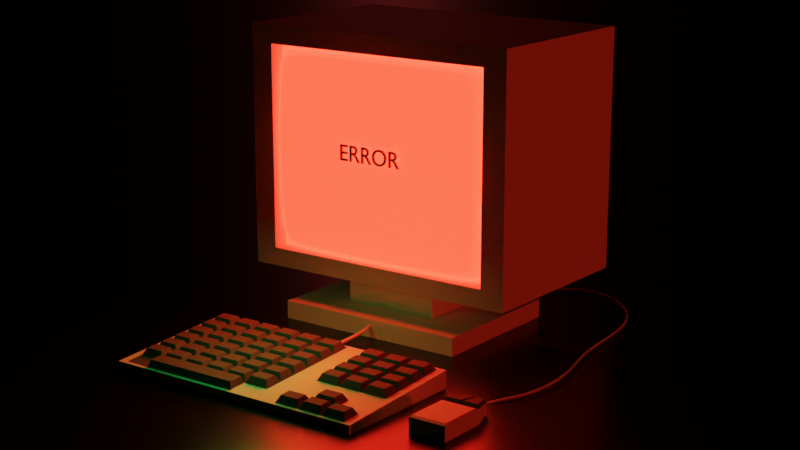 # Source: errorComputeMachine.blend  (saved by Blender 3.4.6; exported with 4.5.12 LTS)
import bpy
from mathutils import Matrix  # noqa: F401  (used for matrix-valued properties, if any)

bpy.ops.wm.read_factory_settings(use_empty=True)
scene = bpy.context.scene
scene.name = 'Scene'

# ---- collections
col_collection = bpy.data.collections.new('Collection'); scene.collection.children.link(col_collection)

# ---- materials (node trees are filled in below, after node groups)
mat_keyboard = bpy.data.materials.new('Keyboard')
mat_keyboard.alpha_threshold = 0.0
mat_keyboard.roughness = 0.5
mat_keyboard.line_color = (0.0, 0.0, 0.0, 1.0)
mat_material = bpy.data.materials.new('Material')
mat_cord = bpy.data.materials.new('Cord')
mat_monitor = bpy.data.materials.new('Monitor')
mat_display = bpy.data.materials.new('Display')
mat_display.use_raytrace_refraction = True
mat_display.use_screen_refraction = True
mat_display.thickness_mode = 'SLAB'
mat_mouse = bpy.data.materials.new('Mouse')
mat_desk = bpy.data.materials.new('Desk')

# ---- material node trees
mat_keyboard.use_nodes = True; mat_keyboard.node_tree.nodes.clear()
_N = mat_keyboard.node_tree.nodes; _L = mat_keyboard.node_tree.links
n0 = _N.new('ShaderNodeOutputMaterial'); n0.name = 'Material Output'; n0.location = (300, 300)
n1 = _N.new('ShaderNodeBsdfPrincipled'); n1.name = 'Principled BSDF'; n1.location = (10, 300)
n1.distribution = 'GGX'
n1.subsurface_method = 'RANDOM_WALK_SKIN'
n1.inputs[0].default_value = (0.07743, 0.07743, 0.07743, 1.0)
n1.inputs[2].default_value = 0.8391
n1.inputs[3].default_value = 1.45
n1.inputs[13].default_value = 0.6839
n1.inputs[27].default_value = (0.0, 0.0, 0.0, 1.0)
n1.inputs[28].default_value = 1.0
_L.new(n1.outputs[0], n0.inputs[0])
n0.is_active_output = True
mat_material.use_nodes = True; mat_material.node_tree.nodes.clear()
_N = mat_material.node_tree.nodes; _L = mat_material.node_tree.links
n0 = _N.new('ShaderNodeBsdfPrincipled'); n0.name = 'Principled BSDF'; n0.location = (10, 300)
n0.distribution = 'GGX'
n0.subsurface_method = 'RANDOM_WALK_SKIN'
n0.inputs[3].default_value = 1.45
n0.inputs[27].default_value = (0.0, 0.0, 0.0, 1.0)
n0.inputs[28].default_value = 1.0
n1 = _N.new('ShaderNodeOutputMaterial'); n1.name = 'Material Output'; n1.location = (300, 300)
_L.new(n0.outputs[0], n1.inputs[0])
n1.is_active_output = True
mat_cord.use_nodes = True; mat_cord.node_tree.nodes.clear()
_N = mat_cord.node_tree.nodes; _L = mat_cord.node_tree.links
n0 = _N.new('ShaderNodeBsdfPrincipled'); n0.name = 'Principled BSDF'; n0.location = (10, 300)
n0.distribution = 'GGX'
n0.subsurface_method = 'RANDOM_WALK_SKIN'
n0.inputs[3].default_value = 1.45
n0.inputs[27].default_value = (0.0, 0.0, 0.0, 1.0)
n0.inputs[28].default_value = 1.0
n1 = _N.new('ShaderNodeOutputMaterial'); n1.name = 'Material Output'; n1.location = (300, 300)
_L.new(n0.outputs[0], n1.inputs[0])
n1.is_active_output = True
mat_monitor.use_nodes = True; mat_monitor.node_tree.nodes.clear()
_N = mat_monitor.node_tree.nodes; _L = mat_monitor.node_tree.links
n0 = _N.new('ShaderNodeBsdfPrincipled'); n0.name = 'Principled BSDF'; n0.location = (10, 300)
n0.distribution = 'GGX'
n0.subsurface_method = 'RANDOM_WALK_SKIN'
n0.inputs[3].default_value = 1.45
n0.inputs[27].default_value = (0.0, 0.0, 0.0, 1.0)
n0.inputs[28].default_value = 1.0
n1 = _N.new('ShaderNodeOutputMaterial'); n1.name = 'Material Output'; n1.location = (300, 300)
_L.new(n0.outputs[0], n1.inputs[0])
n1.is_active_output = True
mat_display.use_nodes = True; mat_display.node_tree.nodes.clear()
_N = mat_display.node_tree.nodes; _L = mat_display.node_tree.links
n0 = _N.new('ShaderNodeBsdfPrincipled'); n0.name = 'Principled BSDF'; n0.location = (10, 300)
n0.distribution = 'GGX'
n0.subsurface_method = 'RANDOM_WALK_SKIN'
n0.inputs[3].default_value = 1.45
n0.inputs[27].default_value = (1.0, 0.01527, 0.007449, 1.0)
n0.inputs[28].default_value = 10.0
n1 = _N.new('ShaderNodeOutputMaterial'); n1.name = 'Material Output'; n1.location = (300, 300)
n2 = _N.new('ShaderNodeValue'); n2.name = 'Value'; n2.location = (300, 140)
n2.outputs[0].default_value = 0.0
_L.new(n0.outputs[0], n1.inputs[0])
_L.new(n2.outputs[0], n1.inputs[3])
n1.is_active_output = True
mat_mouse.use_nodes = True; mat_mouse.node_tree.nodes.clear()
_N = mat_mouse.node_tree.nodes; _L = mat_mouse.node_tree.links
n0 = _N.new('ShaderNodeBsdfPrincipled'); n0.name = 'Principled BSDF'; n0.location = (10, 300)
n0.distribution = 'GGX'
n0.subsurface_method = 'RANDOM_WALK_SKIN'
n0.inputs[3].default_value = 1.45
n0.inputs[27].default_value = (0.0, 0.0, 0.0, 1.0)
n0.inputs[28].default_value = 1.0
n1 = _N.new('ShaderNodeOutputMaterial'); n1.name = 'Material Output'; n1.location = (300, 300)
_L.new(n0.outputs[0], n1.inputs[0])
n1.is_active_output = True
mat_desk.use_nodes = True; mat_desk.node_tree.nodes.clear()
_N = mat_desk.node_tree.nodes; _L = mat_desk.node_tree.links
n0 = _N.new('ShaderNodeBsdfPrincipled'); n0.name = 'Principled BSDF'; n0.location = (10, 300)
n0.distribution = 'GGX'
n0.subsurface_method = 'RANDOM_WALK_SKIN'
n0.inputs[0].default_value = (0.0, 0.0, 0.0, 1.0)
n0.inputs[2].default_value = 0.2874
n0.inputs[3].default_value = 1.45
n0.inputs[13].default_value = 0.477
n0.inputs[27].default_value = (0.0, 0.0, 0.0, 1.0)
n0.inputs[28].default_value = 1.0
n1 = _N.new('ShaderNodeOutputMaterial'); n1.name = 'Material Output'; n1.location = (300, 300)
_L.new(n0.outputs[0], n1.inputs[0])
n1.is_active_output = True

# ---- world
world_world = bpy.data.worlds.new('World'); scene.world = world_world
world_world.use_nodes = True; world_world.node_tree.nodes.clear()
_N = world_world.node_tree.nodes; _L = world_world.node_tree.links
n0 = _N.new('ShaderNodeOutputWorld'); n0.name = 'World Output'; n0.location = (300, 300)
n1 = _N.new('ShaderNodeBackground'); n1.name = 'Background'; n1.location = (10, 300)
n1.inputs[0].default_value = (0.0, 0.0, 0.0, 1.0)
_L.new(n1.outputs[0], n0.inputs[0])
n0.is_active_output = True
world_world.color = (0.05088, 0.05088, 0.05088)
world_world.use_sun_shadow = False
world_world.sun_shadow_jitter_overblur = 0.0

# ---- cameras
cam_camera_001 = bpy.data.cameras.new('Camera.001')
cam_camera_001.passepartout_alpha = 1.0
cam_camera_001.lens = 73.0
cam_camera_001.ortho_scale = 17.9
cam_camera_001.shift_y = 0.06

# ---- lights
light_sun = bpy.data.lights.new('Sun', 'SUN')
light_sun.color = (1.0, 0.09912, 0.08134)
light_sun.transmission_factor = 0.0
light_sun.energy = 0.009
light_sun.shadow_soft_size = 0.125
light_area = bpy.data.lights.new('Area', 'AREA')
light_area.color = (0.05879, 1.0, 0.1543)
light_area.transmission_factor = 0.0
light_area.energy = 15.71
light_area.shadow_soft_size = 1.0
light_area.shadow_maximum_resolution = 0.006
light_area.use_absolute_resolution = True
light_area.size = 1.0
light_area.size_y = 1.0
light_sun_001 = bpy.data.lights.new('Sun.001', 'SUN')
light_sun_001.color = (1.0, 0.03524, 0.01182)
light_sun_001.transmission_factor = 0.0
light_sun_001.energy = 0.5
light_sun_001.shadow_soft_size = 0.125

# ---- meshes
me_cube = bpy.data.meshes.new('Cube')
me_cube.from_pydata([(3.197, 1.173, 0.115), (3.197, 1.173, -0.2), (3.197, -1.192, -0.04233), (3.197, -1.192, -0.2), (-1.41, 1.173, 0.115), (-1.41, 1.173, -0.2), (-1.41, -1.192, -0.04233), (-1.41, -1.192, -0.2), (2.736, 1.173, -0.2), (2.275, 1.173, -0.2), (1.815, 1.173, -0.2), (1.354, 1.173, -0.2), (0.8935, 1.173, -0.2), (0.4329, 1.173, -0.2), (-0.02775, 1.173, -0.2), (-0.4884, 1.173, -0.2), (-0.949, 1.173, -0.2), (2.736, -1.192, -0.04233), (2.275, -1.192, -0.04233), (1.815, -1.192, -0.04233), (1.354, -1.192, -0.04233), (0.8514, -1.152, 0.08497), (0.4329, -1.152, 0.08497), (-0.02775, -1.152, 0.08497), (-0.4884, -1.152, 0.08497), (-0.9068, -1.152, 0.08497), (-0.949, -1.192, -0.2), (-0.4884, -1.192, -0.2), (-0.02775, -1.192, -0.2), (0.4329, -1.192, -0.2), (0.8935, -1.192, -0.2), (1.354, -1.192, -0.2), (1.815, -1.192, -0.2), (2.275, -1.192, -0.2), (2.736, -1.192, -0.2), (-0.949, 1.173, 0.115), (-0.4884, 1.173, 0.115), (-0.02775, 1.173, 0.115), (0.4329, 1.173, 0.115), (0.8935, 1.173, 0.115), (1.354, 1.173, 0.115), (1.815, 1.173, 0.115), (2.275, 1.173, 0.115), (2.736, 1.173, 0.115), (-1.41, 0.8355, -0.2), (-1.41, 0.4976, -0.2), (-1.41, 0.1597, -0.2), (-1.41, -0.1782, -0.2), (-1.41, -0.5162, -0.2), (-1.41, -0.8541, -0.2), (3.197, 0.8355, 0.09255), (3.197, 0.4976, 0.07007), (3.197, 0.1597, 0.04759), (3.197, -0.1782, 0.02511), (3.197, -0.5162, 0.00263), (3.197, -0.8541, -0.01985), (-1.41, -0.8541, -0.01985), (-1.41, -0.5162, 0.00263), (-1.41, -0.1782, 0.02511), (-1.41, 0.1597, 0.04759), (-1.41, 0.4976, 0.07007), (-1.41, 0.8355, 0.09255), (3.197, -0.8541, -0.2), (3.197, -0.5162, -0.2), (3.197, -0.1782, -0.2), (3.197, 0.1597, -0.2), (3.197, 0.4976, -0.2), (3.197, 0.8355, -0.2), (-0.949, 0.8355, -0.2), (-0.949, 0.4976, -0.2), (-0.949, 0.1597, -0.2), (-0.949, -0.1782, -0.2), (-0.949, -0.5162, -0.2), (-0.949, -0.8541, -0.2), (-0.4884, 0.8355, -0.2), (-0.4884, 0.4976, -0.2), (-0.4884, 0.1597, -0.2), (-0.4884, -0.1782, -0.2), (-0.4884, -0.5162, -0.2), (-0.4884, -0.8541, -0.2), (-0.02775, 0.8355, -0.2), (-0.02775, 0.4976, -0.2), (-0.02775, 0.1597, -0.2), (-0.02775, -0.1782, -0.2), (-0.02775, -0.5162, -0.2), (-0.02775, -0.8541, -0.2), (0.4329, 0.8355, -0.2), (0.4329, 0.4976, -0.2), (0.4329, 0.1597, -0.2), (0.4329, -0.1782, -0.2), (0.4329, -0.5162, -0.2), (0.4329, -0.8541, -0.2), (0.8935, 0.8355, -0.2), (0.8935, 0.4976, -0.2), (0.8935, 0.1597, -0.2), (0.8935, -0.1782, -0.2), (0.8935, -0.5162, -0.2), (0.8935, -0.8541, -0.2), (1.354, 0.8355, -0.2), (1.354, 0.4976, -0.2), (1.354, 0.1597, -0.2), (1.354, -0.1782, -0.2), (1.354, -0.5162, -0.2), (1.354, -0.8541, -0.2), (1.815, 0.8355, -0.2), (1.815, 0.4976, -0.2), (1.815, 0.1597, -0.2), (1.815, -0.1782, -0.2), (1.815, -0.5162, -0.2), (1.815, -0.8541, -0.2), (2.275, 0.8355, -0.2), (2.275, 0.4976, -0.2), (2.275, 0.1597, -0.2), (2.275, -0.1782, -0.2), (2.275, -0.5162, -0.2), (2.275, -0.8541, -0.2), (2.736, 0.8355, -0.2), (2.736, 0.4976, -0.2), (2.736, 0.1597, -0.2), (2.736, -0.1782, -0.2), (2.736, -0.5162, -0.2), (2.736, -0.8541, -0.2), (2.736, 0.8355, 0.09255), (2.736, 0.4976, 0.07007), (2.736, 0.1597, 0.04759), (2.736, -0.1782, 0.02511), (2.736, -0.5162, 0.00263), (2.736, -0.8541, -0.01985), (2.275, 0.8355, 0.09255), (2.275, 0.4976, 0.07007), (2.275, 0.1597, 0.04759), (2.275, -0.1782, 0.02511), (2.275, -0.5162, 0.00263), (2.275, -0.8541, -0.01985), (1.815, 0.8355, 0.09255), (1.815, 0.4976, 0.07007), (1.815, 0.1597, 0.04759), (1.815, -0.1782, 0.02511), (1.815, -0.5162, 0.00263), (1.815, -0.8541, -0.01985), (1.354, 0.8355, 0.09255), (1.354, 0.4976, 0.07007), (1.354, 0.1597, 0.04759), (1.354, -0.1782, 0.02511), (1.354, -0.5162, 0.00263), (1.354, -0.8541, -0.01985), (0.8935, 0.8355, 0.09255), (0.8935, 0.4976, 0.07007), (0.8935, 0.1597, 0.04759), (0.8935, -0.1782, 0.02511), (0.8935, -0.5162, 0.00263), (0.8514, -0.8946, 0.1021), (0.4329, 0.8355, 0.09255), (0.4329, 0.4976, 0.07007), (0.4329, 0.1597, 0.04759), (0.4329, -0.1782, 0.02511), (0.4329, -0.5162, 0.00263), (0.4329, -0.8541, -0.01985), (-0.02775, 0.8355, 0.09255), (-0.02775, 0.4976, 0.07007), (-0.02775, 0.1597, 0.04759), (-0.02775, -0.1782, 0.02511), (-0.02775, -0.5162, 0.00263), (-0.02775, -0.8541, -0.01985), (-0.4884, 0.8355, 0.09255), (-0.4884, 0.4976, 0.07007), (-0.4884, 0.1597, 0.04759), (-0.4884, -0.1782, 0.02511), (-0.4884, -0.5162, 0.00263), (-0.4884, -0.8541, -0.01985), (-0.949, 0.8355, 0.09255), (-0.949, 0.4976, 0.07007), (-0.949, 0.1597, 0.04759), (-0.949, -0.1782, 0.02511), (-0.949, -0.5162, 0.00263), (-0.9068, -0.8946, 0.1021), (3.129, -0.9186, 0.0967), (2.803, -0.9186, 0.0967), (2.803, -1.127, 0.08281), (3.129, -1.127, 0.08281), (2.669, -0.9186, 0.0967), (2.343, -0.9186, 0.0967), (2.343, -1.127, 0.08281), (2.669, -1.127, 0.08281), (2.208, -0.9186, 0.0967), (1.882, -0.9186, 0.0967), (1.882, -1.127, 0.08281), (2.208, -1.127, 0.08281), (-0.5556, 1.109, 0.2316), (-0.8818, 1.109, 0.2316), (-0.8818, 0.9001, 0.2177), (-0.5556, 0.9001, 0.2177), (-0.5556, 0.771, 0.2091), (-0.8818, 0.771, 0.2091), (-0.8818, 0.5621, 0.1952), (-0.5556, 0.5621, 0.1952), (-0.5556, 0.4331, 0.1866), (-0.8818, 0.4331, 0.1866), (-0.8818, 0.2242, 0.1727), (-0.5556, 0.2242, 0.1727), (-0.5556, 0.09514, 0.1641), (-0.8818, 0.09514, 0.1641), (-0.8818, -0.1137, 0.1503), (-0.5556, -0.1137, 0.1503), (-0.5556, -0.2428, 0.1417), (-0.8818, -0.2428, 0.1417), (-0.8818, -0.4516, 0.1278), (-0.5556, -0.4516, 0.1278), (-0.5556, -0.5807, 0.1192), (-0.8818, -0.5807, 0.1192), (-0.8818, -0.7895, 0.1053), (-0.5556, -0.7895, 0.1053), (-0.09497, 1.109, 0.2316), (-0.4212, 1.109, 0.2316), (-0.4212, 0.9001, 0.2177), (-0.09497, 0.9001, 0.2177), (-0.09497, 0.771, 0.2091), (-0.4212, 0.771, 0.2091), (-0.4212, 0.5621, 0.1952), (-0.09497, 0.5621, 0.1952), (-0.09497, 0.4331, 0.1866), (-0.4212, 0.4331, 0.1866), (-0.4212, 0.2242, 0.1727), (-0.09497, 0.2242, 0.1727), (-0.09497, 0.09514, 0.1641), (-0.4212, 0.09514, 0.1641), (-0.4212, -0.1137, 0.1503), (-0.09497, -0.1137, 0.1503), (-0.09497, -0.2428, 0.1417), (-0.4212, -0.2428, 0.1417), (-0.4212, -0.4516, 0.1278), (-0.09497, -0.4516, 0.1278), (-0.09497, -0.5807, 0.1192), (-0.4212, -0.5807, 0.1192), (-0.4212, -0.7895, 0.1053), (-0.09497, -0.7895, 0.1053), (0.3657, 1.109, 0.2316), (0.03948, 1.109, 0.2316), (0.03948, 0.9001, 0.2177), (0.3657, 0.9001, 0.2177), (0.3657, 0.771, 0.2091), (0.03948, 0.771, 0.2091), (0.03948, 0.5621, 0.1952), (0.3657, 0.5621, 0.1952), (0.3657, 0.4331, 0.1866), (0.03948, 0.4331, 0.1866), (0.03948, 0.2242, 0.1727), (0.3657, 0.2242, 0.1727), (0.3657, 0.09514, 0.1641), (0.03948, 0.09514, 0.1641), (0.03948, -0.1137, 0.1503), (0.3657, -0.1137, 0.1503), (0.3657, -0.2428, 0.1417), (0.03948, -0.2428, 0.1417), (0.03948, -0.4516, 0.1278), (0.3657, -0.4516, 0.1278), (0.3657, -0.5807, 0.1192), (0.03948, -0.5807, 0.1192), (0.03948, -0.7895, 0.1053), (0.3657, -0.7895, 0.1053), (0.8263, 1.109, 0.2316), (0.5001, 1.109, 0.2316), (0.5001, 0.9001, 0.2177), (0.8263, 0.9001, 0.2177), (0.8263, 0.771, 0.2091), (0.5001, 0.771, 0.2091), (0.5001, 0.5621, 0.1952), (0.8263, 0.5621, 0.1952), (0.8263, 0.4331, 0.1866), (0.5001, 0.4331, 0.1866), (0.5001, 0.2242, 0.1727), (0.8263, 0.2242, 0.1727), (0.8263, 0.09514, 0.1641), (0.5001, 0.09514, 0.1641), (0.5001, -0.1137, 0.1503), (0.8263, -0.1137, 0.1503), (0.8263, -0.2428, 0.1417), (0.5001, -0.2428, 0.1417), (0.5001, -0.4516, 0.1278), (0.8263, -0.4516, 0.1278), (0.8263, -0.5807, 0.1192), (0.5001, -0.5807, 0.1192), (0.5001, -0.7895, 0.1053), (0.8263, -0.7895, 0.1053), (1.287, 1.109, 0.2316), (0.9608, 1.109, 0.2316), (0.9608, 0.9001, 0.2177), (1.287, 0.9001, 0.2177), (1.287, 0.771, 0.2091), (0.9608, 0.771, 0.2091), (0.9608, 0.5621, 0.1952), (1.287, 0.5621, 0.1952), (1.287, 0.4331, 0.1866), (0.9608, 0.4331, 0.1866), (0.9608, 0.2242, 0.1727), (1.287, 0.2242, 0.1727), (1.287, 0.09514, 0.1641), (0.9608, 0.09514, 0.1641), (0.9608, -0.1137, 0.1503), (1.287, -0.1137, 0.1503), (1.287, -0.2428, 0.1417), (0.9608, -0.2428, 0.1417), (0.9608, -0.4516, 0.1278), (1.287, -0.4516, 0.1278), (1.287, -0.5807, 0.1192), (0.9608, -0.5807, 0.1192), (0.9608, -0.7895, 0.1053), (1.287, -0.7895, 0.1053), (2.208, 1.109, 0.2316), (1.882, 1.109, 0.2316), (1.882, 0.9001, 0.2177), (2.208, 0.9001, 0.2177), (2.208, 0.771, 0.2091), (1.882, 0.771, 0.2091), (1.882, 0.5621, 0.1952), (2.208, 0.5621, 0.1952), (2.208, 0.4331, 0.1866), (1.882, 0.4331, 0.1866), (1.882, 0.2242, 0.1727), (2.208, 0.2242, 0.1727), (2.208, 0.09514, 0.1641), (1.882, 0.09514, 0.1641), (1.882, -0.1137, 0.1503), (2.208, -0.1137, 0.1503), (2.669, 1.109, 0.2316), (2.343, 1.109, 0.2316), (2.343, 0.9001, 0.2177), (2.669, 0.9001, 0.2177), (2.669, 0.771, 0.2091), (2.343, 0.771, 0.2091), (2.343, 0.5621, 0.1952), (2.669, 0.5621, 0.1952), (2.669, 0.4331, 0.1866), (2.343, 0.4331, 0.1866), (2.343, 0.2242, 0.1727), (2.669, 0.2242, 0.1727), (2.669, 0.09514, 0.1641), (2.343, 0.09514, 0.1641), (2.343, -0.1137, 0.1503), (2.669, -0.1137, 0.1503), (2.669, -0.5807, 0.1192), (2.343, -0.5807, 0.1192), (2.343, -0.7895, 0.1053), (2.669, -0.7895, 0.1053), (3.129, 1.109, 0.2316), (2.803, 1.109, 0.2316), (2.803, 0.9001, 0.2177), (3.129, 0.9001, 0.2177), (3.129, 0.771, 0.2091), (2.803, 0.771, 0.2091), (2.803, 0.5621, 0.1952), (3.129, 0.5621, 0.1952), (3.129, 0.4331, 0.1866), (2.803, 0.4331, 0.1866), (2.803, 0.2242, 0.1727), (3.129, 0.2242, 0.1727), (3.129, 0.09514, 0.1641), (2.803, 0.09514, 0.1641), (2.803, -0.1137, 0.1503), (3.129, -0.1137, 0.1503), (-1.016, 1.109, 0.2316), (-1.342, 1.109, 0.2316), (-1.342, 0.9001, 0.2177), (-1.016, 0.9001, 0.2177), (-1.016, 0.771, 0.2091), (-1.342, 0.771, 0.2091), (-1.342, 0.5621, 0.1952), (-1.016, 0.5621, 0.1952), (-1.016, 0.4331, 0.1866), (-1.342, 0.4331, 0.1866), (-1.342, 0.2242, 0.1727), (-1.016, 0.2242, 0.1727), (-1.016, 0.09514, 0.1641), (-1.342, 0.09514, 0.1641), (-1.342, -0.1137, 0.1503), (-1.016, -0.1137, 0.1503), (-1.016, -0.2428, 0.1417), (-1.342, -0.2428, 0.1417), (-1.342, -0.4516, 0.1278), (-1.016, -0.4516, 0.1278), (-1.016, -0.5807, 0.1192), (-1.342, -0.5807, 0.1192), (-1.342, -0.7895, 0.1053), (-1.016, -0.7895, 0.1053), (0.8935, -1.192, -0.04233), (0.4329, -1.192, -0.04233), (-0.02775, -1.192, -0.04233), (-0.4884, -1.192, -0.04233), (-0.949, -1.192, -0.04233), (0.8935, -0.8541, -0.01985), (-0.949, -0.8541, -0.01985), (-0.4884, -0.8946, 0.1021), (-0.02775, -0.8946, 0.1021), (0.4329, -0.8946, 0.1021), (-1.552, -0.9062, -0.2), (-1.552, -1.265, -0.2), (-1.063, 1.246, -0.2), (-1.552, 1.246, -0.2), (3.339, 1.246, 0.115), (3.339, 1.246, -0.2), (-1.552, -1.265, -0.04233), (3.339, -1.265, -0.04233), (3.339, -1.265, -0.2), (-1.552, 1.246, 0.115), (-1.063, -1.265, -0.04233), (3.339, -0.9062, -0.01985), (2.85, -1.265, -0.2), (-1.552, 0.8876, 0.09255), (2.85, 1.246, 0.115), (3.339, 0.8876, -0.2), (2.85, 1.246, -0.2), (2.361, 1.246, -0.2), (1.872, 1.246, -0.2), (1.383, 1.246, -0.2), (0.8935, 1.246, -0.2), (0.4045, 1.246, -0.2), (-0.08459, 1.246, -0.2), (-0.5736, 1.246, -0.2), (2.85, -1.265, -0.04233), (2.361, -1.265, -0.04233), (1.872, -1.265, -0.04233), (1.383, -1.265, -0.04233), (0.8935, -1.265, -0.04233), (0.4045, -1.265, -0.04233), (-0.08459, -1.265, -0.04233), (-0.5736, -1.265, -0.04233), (-1.063, -1.265, -0.2), (-0.5736, -1.265, -0.2), (-0.08459, -1.265, -0.2), (0.4045, -1.265, -0.2), (0.8935, -1.265, -0.2), (1.383, -1.265, -0.2), (1.872, -1.265, -0.2), (2.361, -1.265, -0.2), (-1.063, 1.246, 0.115), (-0.5736, 1.246, 0.115), (-0.08459, 1.246, 0.115), (0.4045, 1.246, 0.115), (0.8935, 1.246, 0.115), (1.383, 1.246, 0.115), (1.872, 1.246, 0.115), (2.361, 1.246, 0.115), (-1.552, 0.8876, -0.2), (-1.552, 0.5289, -0.2), (-1.552, 0.1701, -0.2), (-1.552, -0.1887, -0.2), (-1.552, -0.5474, -0.2), (3.339, 0.8876, 0.09255), (3.339, 0.5289, 0.07007), (3.339, 0.1701, 0.04759), (3.339, -0.1887, 0.02511), (3.339, -0.5474, 0.00263), (-1.552, -0.9062, -0.01985), (-1.552, -0.5474, 0.00263), (-1.552, -0.1887, 0.02511), (-1.552, 0.1701, 0.04759), (-1.552, 0.5289, 0.07007), (3.339, -0.9062, -0.2), (3.339, -0.5474, -0.2), (3.339, -0.1887, -0.2), (3.339, 0.1701, -0.2), (3.339, 0.5289, -0.2)], [], [(390, 56, 6, 388), (4, 35, 434, 403), (50, 51, 448, 447), (121, 62, 3, 34), (1, 8, 410, 399), (33, 34, 406, 433), (0, 50, 447, 398), (67, 1, 399, 409), (32, 33, 433, 432), (48, 49, 394, 446), (43, 0, 398, 408), (31, 32, 432, 431), (47, 48, 446, 445), (61, 4, 403, 407), (30, 31, 431, 430), (49, 73, 26, 7), (73, 79, 27, 26), (79, 85, 28, 27), (85, 91, 29, 28), (91, 97, 30, 29), (97, 103, 31, 30), (103, 109, 32, 31), (109, 115, 33, 32), (115, 121, 34, 33), (46, 47, 445, 444), (34, 3, 402, 406), (29, 30, 430, 429), (45, 46, 444, 443), (55, 2, 401, 405), (28, 29, 429, 428), (44, 45, 443, 442), (388, 6, 400, 404), (27, 28, 428, 427), (176, 177, 178, 179), (180, 181, 182, 183), (184, 185, 186, 187), (139, 145, 20, 19), (145, 389, 384, 20), (151, 393, 22, 21), (393, 392, 23, 22), (392, 391, 24, 23), (391, 175, 25, 24), (188, 189, 190, 191), (192, 193, 194, 195), (196, 197, 198, 199), (200, 201, 202, 203), (204, 205, 206, 207), (208, 209, 210, 211), (212, 213, 214, 215), (216, 217, 218, 219), (220, 221, 222, 223), (224, 225, 226, 227), (228, 229, 230, 231), (232, 233, 234, 235), (236, 237, 238, 239), (240, 241, 242, 243), (244, 245, 246, 247), (248, 249, 250, 251), (252, 253, 254, 255), (256, 257, 258, 259), (260, 261, 262, 263), (264, 265, 266, 267), (268, 269, 270, 271), (272, 273, 274, 275), (276, 277, 278, 279), (280, 281, 282, 283), (284, 285, 286, 287), (288, 289, 290, 291), (292, 293, 294, 295), (296, 297, 298, 299), (300, 301, 302, 303), (304, 305, 306, 307), (41, 40, 140, 134), (134, 140, 141, 135), (135, 141, 142, 136), (136, 142, 143, 137), (137, 143, 144, 138), (138, 144, 145, 139), (308, 309, 310, 311), (312, 313, 314, 315), (316, 317, 318, 319), (320, 321, 322, 323), (131, 137, 138, 132), (132, 138, 139, 133), (324, 325, 326, 327), (328, 329, 330, 331), (332, 333, 334, 335), (336, 337, 338, 339), (125, 131, 132, 126), (340, 341, 342, 343), (344, 345, 346, 347), (348, 349, 350, 351), (352, 353, 354, 355), (356, 357, 358, 359), (53, 125, 126, 54), (54, 126, 127, 55), (9, 8, 116, 110), (110, 116, 117, 111), (111, 117, 118, 112), (112, 118, 119, 113), (113, 119, 120, 114), (114, 120, 121, 115), (10, 9, 110, 104), (104, 110, 111, 105), (105, 111, 112, 106), (106, 112, 113, 107), (107, 113, 114, 108), (108, 114, 115, 109), (11, 10, 104, 98), (98, 104, 105, 99), (99, 105, 106, 100), (100, 106, 107, 101), (101, 107, 108, 102), (102, 108, 109, 103), (12, 11, 98, 92), (92, 98, 99, 93), (93, 99, 100, 94), (94, 100, 101, 95), (95, 101, 102, 96), (96, 102, 103, 97), (13, 12, 92, 86), (86, 92, 93, 87), (87, 93, 94, 88), (88, 94, 95, 89), (89, 95, 96, 90), (90, 96, 97, 91), (14, 13, 86, 80), (80, 86, 87, 81), (81, 87, 88, 82), (82, 88, 89, 83), (83, 89, 90, 84), (84, 90, 91, 85), (15, 14, 80, 74), (74, 80, 81, 75), (75, 81, 82, 76), (76, 82, 83, 77), (77, 83, 84, 78), (78, 84, 85, 79), (16, 15, 74, 68), (68, 74, 75, 69), (69, 75, 76, 70), (70, 76, 77, 71), (71, 77, 78, 72), (72, 78, 79, 73), (5, 16, 68, 44), (44, 68, 69, 45), (45, 69, 70, 46), (46, 70, 71, 47), (47, 71, 72, 48), (48, 72, 73, 49), (5, 44, 442, 397), (26, 27, 427, 426), (7, 26, 426, 395), (387, 388, 404, 425), (66, 67, 409, 461), (386, 387, 425, 424), (8, 1, 67, 116), (116, 67, 66, 117), (117, 66, 65, 118), (118, 65, 64, 119), (119, 64, 63, 120), (120, 63, 62, 121), (65, 66, 461, 460), (16, 5, 397, 396), (385, 386, 424, 423), (64, 65, 460, 459), (49, 7, 395, 394), (384, 385, 423, 422), (360, 361, 362, 363), (364, 365, 366, 367), (368, 369, 370, 371), (372, 373, 374, 375), (376, 377, 378, 379), (380, 381, 382, 383), (55, 127, 177, 176), (127, 17, 178, 177), (17, 2, 179, 178), (2, 55, 176, 179), (127, 133, 181, 180), (133, 18, 182, 181), (18, 17, 183, 182), (17, 127, 180, 183), (133, 139, 185, 184), (139, 19, 186, 185), (19, 18, 187, 186), (18, 133, 184, 187), (36, 35, 189, 188), (35, 170, 190, 189), (170, 164, 191, 190), (164, 36, 188, 191), (164, 170, 193, 192), (170, 171, 194, 193), (171, 165, 195, 194), (165, 164, 192, 195), (165, 171, 197, 196), (171, 172, 198, 197), (172, 166, 199, 198), (166, 165, 196, 199), (166, 172, 201, 200), (172, 173, 202, 201), (173, 167, 203, 202), (167, 166, 200, 203), (167, 173, 205, 204), (173, 174, 206, 205), (174, 168, 207, 206), (168, 167, 204, 207), (168, 174, 209, 208), (174, 390, 210, 209), (390, 169, 211, 210), (169, 168, 208, 211), (37, 36, 213, 212), (36, 164, 214, 213), (164, 158, 215, 214), (158, 37, 212, 215), (158, 164, 217, 216), (164, 165, 218, 217), (165, 159, 219, 218), (159, 158, 216, 219), (159, 165, 221, 220), (165, 166, 222, 221), (166, 160, 223, 222), (160, 159, 220, 223), (160, 166, 225, 224), (166, 167, 226, 225), (167, 161, 227, 226), (161, 160, 224, 227), (161, 167, 229, 228), (167, 168, 230, 229), (168, 162, 231, 230), (162, 161, 228, 231), (162, 168, 233, 232), (168, 169, 234, 233), (169, 163, 235, 234), (163, 162, 232, 235), (38, 37, 237, 236), (37, 158, 238, 237), (158, 152, 239, 238), (152, 38, 236, 239), (152, 158, 241, 240), (158, 159, 242, 241), (159, 153, 243, 242), (153, 152, 240, 243), (153, 159, 245, 244), (159, 160, 246, 245), (160, 154, 247, 246), (154, 153, 244, 247), (154, 160, 249, 248), (160, 161, 250, 249), (161, 155, 251, 250), (155, 154, 248, 251), (155, 161, 253, 252), (161, 162, 254, 253), (162, 156, 255, 254), (156, 155, 252, 255), (156, 162, 257, 256), (162, 163, 258, 257), (163, 157, 259, 258), (157, 156, 256, 259), (39, 38, 261, 260), (38, 152, 262, 261), (152, 146, 263, 262), (146, 39, 260, 263), (146, 152, 265, 264), (152, 153, 266, 265), (153, 147, 267, 266), (147, 146, 264, 267), (147, 153, 269, 268), (153, 154, 270, 269), (154, 148, 271, 270), (148, 147, 268, 271), (148, 154, 273, 272), (154, 155, 274, 273), (155, 149, 275, 274), (149, 148, 272, 275), (149, 155, 277, 276), (155, 156, 278, 277), (156, 150, 279, 278), (150, 149, 276, 279), (150, 156, 281, 280), (156, 157, 282, 281), (157, 389, 283, 282), (389, 150, 280, 283), (40, 39, 285, 284), (39, 146, 286, 285), (146, 140, 287, 286), (140, 40, 284, 287), (140, 146, 289, 288), (146, 147, 290, 289), (147, 141, 291, 290), (141, 140, 288, 291), (141, 147, 293, 292), (147, 148, 294, 293), (148, 142, 295, 294), (142, 141, 292, 295), (142, 148, 297, 296), (148, 149, 298, 297), (149, 143, 299, 298), (143, 142, 296, 299), (143, 149, 301, 300), (149, 150, 302, 301), (150, 144, 303, 302), (144, 143, 300, 303), (144, 150, 305, 304), (150, 389, 306, 305), (389, 145, 307, 306), (145, 144, 304, 307), (42, 41, 309, 308), (41, 134, 310, 309), (134, 128, 311, 310), (128, 42, 308, 311), (128, 134, 313, 312), (134, 135, 314, 313), (135, 129, 315, 314), (129, 128, 312, 315), (129, 135, 317, 316), (135, 136, 318, 317), (136, 130, 319, 318), (130, 129, 316, 319), (130, 136, 321, 320), (136, 137, 322, 321), (137, 131, 323, 322), (131, 130, 320, 323), (43, 42, 325, 324), (42, 128, 326, 325), (128, 122, 327, 326), (122, 43, 324, 327), (122, 128, 329, 328), (128, 129, 330, 329), (129, 123, 331, 330), (123, 122, 328, 331), (123, 129, 333, 332), (129, 130, 334, 333), (130, 124, 335, 334), (124, 123, 332, 335), (124, 130, 337, 336), (130, 131, 338, 337), (131, 125, 339, 338), (125, 124, 336, 339), (126, 132, 341, 340), (132, 133, 342, 341), (133, 127, 343, 342), (127, 126, 340, 343), (0, 43, 345, 344), (43, 122, 346, 345), (122, 50, 347, 346), (50, 0, 344, 347), (50, 122, 349, 348), (122, 123, 350, 349), (123, 51, 351, 350), (51, 50, 348, 351), (51, 123, 353, 352), (123, 124, 354, 353), (124, 52, 355, 354), (52, 51, 352, 355), (52, 124, 357, 356), (124, 125, 358, 357), (125, 53, 359, 358), (53, 52, 356, 359), (35, 4, 361, 360), (4, 61, 362, 361), (61, 170, 363, 362), (170, 35, 360, 363), (170, 61, 365, 364), (61, 60, 366, 365), (60, 171, 367, 366), (171, 170, 364, 367), (171, 60, 369, 368), (60, 59, 370, 369), (59, 172, 371, 370), (172, 171, 368, 371), (172, 59, 373, 372), (59, 58, 374, 373), (58, 173, 375, 374), (173, 172, 372, 375), (173, 58, 377, 376), (58, 57, 378, 377), (57, 174, 379, 378), (174, 173, 376, 379), (174, 57, 381, 380), (57, 56, 382, 381), (56, 390, 383, 382), (390, 174, 380, 383), (21, 22, 385, 384), (22, 23, 386, 385), (23, 24, 387, 386), (24, 25, 388, 387), (151, 21, 384, 389), (25, 175, 390, 388), (175, 391, 169, 390), (391, 392, 163, 169), (392, 393, 157, 163), (393, 151, 389, 157), (426, 404, 400, 395), (442, 407, 403, 397), (457, 405, 401, 402), (410, 408, 398, 399), (397, 403, 434, 396), (396, 434, 435, 417), (417, 435, 436, 416), (416, 436, 437, 415), (415, 437, 438, 414), (414, 438, 439, 413), (413, 439, 440, 412), (412, 440, 441, 411), (411, 441, 408, 410), (402, 401, 418, 406), (406, 418, 419, 433), (433, 419, 420, 432), (432, 420, 421, 431), (431, 421, 422, 430), (430, 422, 423, 429), (429, 423, 424, 428), (428, 424, 425, 427), (427, 425, 404, 426), (399, 398, 447, 409), (409, 447, 448, 461), (461, 448, 449, 460), (460, 449, 450, 459), (459, 450, 451, 458), (458, 451, 405, 457), (395, 400, 452, 394), (394, 452, 453, 446), (446, 453, 454, 445), (445, 454, 455, 444), (444, 455, 456, 443), (443, 456, 407, 442), (8, 9, 411, 410), (51, 52, 449, 448), (35, 36, 435, 434), (9, 10, 412, 411), (52, 53, 450, 449), (36, 37, 436, 435), (10, 11, 413, 412), (53, 54, 451, 450), (37, 38, 437, 436), (11, 12, 414, 413), (54, 55, 405, 451), (38, 39, 438, 437), (12, 13, 415, 414), (6, 56, 452, 400), (39, 40, 439, 438), (13, 14, 416, 415), (56, 57, 453, 452), (40, 41, 440, 439), (14, 15, 417, 416), (57, 58, 454, 453), (41, 42, 441, 440), (15, 16, 396, 417), (58, 59, 455, 454), (42, 43, 408, 441), (2, 17, 418, 401), (59, 60, 456, 455), (17, 18, 419, 418), (60, 61, 407, 456), (18, 19, 420, 419), (3, 62, 457, 402), (19, 20, 421, 420), (62, 63, 458, 457), (20, 384, 422, 421), (63, 64, 459, 458)])
me_cube.polygons.foreach_set('material_index', [0, 1, 1, 0, 1, 1, 1, 1, 1, 1, 1, 1, 1, 1, 1, 0, 0, 0, 0, 0, 0, 0, 0, 0, 1, 1, 1, 1, 1, 1, 1, 1, 1, 0, 0, 0, 1, 1, 0, 0, 0, 0, 0, 0, 0, 0, 0, 0, 0, 0, 0, 0, 0, 0, 0, 0, 0, 0, 0, 0, 0, 0, 0, 0, 0, 0, 0, 0, 0, 0, 0, 0, 1, 1, 1, 1, 1, 1, 0, 0, 0, 0, 1, 1, 0, 0, 0, 0, 1, 0, 0, 0, 0, 0, 1, 1, 0, 0, 0, 0, 0, 0, 0, 0, 0, 0, 0, 0, 0, 0, 0, 0, 0, 0, 0, 0, 0, 0, 0, 0, 0, 0, 0, 0, 0, 0, 0, 0, 0, 0, 0, 0, 0, 0, 0, 0, 0, 0, 0, 0, 0, 0, 0, 0, 0, 0, 0, 0, 0, 0, 1, 1, 1, 1, 1, 1, 0, 0, 0, 0, 0, 0, 1, 1, 1, 1, 1, 1, 0, 0, 0, 0, 0, 0, 0, 0, 0, 0, 0, 0, 0, 0, 0, 0, 0, 0, 0, 0, 0, 0, 0, 0, 0, 0, 0, 0, 0, 0, 0, 0, 0, 0, 0, 0, 0, 0, 0, 0, 0, 0, 0, 0, 0, 0, 0, 0, 0, 0, 0, 0, 0, 0, 0, 0, 0, 0, 0, 0, 0, 0, 0, 0, 0, 0, 0, 0, 0, 0, 0, 0, 0, 0, 0, 0, 0, 0, 0, 0, 0, 0, 0, 0, 0, 0, 0, 0, 0, 0, 0, 0, 0, 0, 0, 0, 0, 0, 0, 0, 0, 0, 0, 0, 0, 0, 0, 0, 0, 0, 0, 0, 0, 0, 0, 0, 0, 0, 0, 0, 0, 0, 0, 0, 0, 0, 0, 0, 0, 0, 0, 0, 0, 0, 0, 0, 0, 0, 0, 0, 0, 0, 0, 0, 0, 0, 0, 0, 0, 0, 0, 0, 0, 0, 0, 0, 0, 0, 0, 0, 0, 0, 0, 0, 0, 0, 0, 0, 0, 0, 0, 0, 0, 0, 0, 0, 0, 0, 0, 0, 0, 0, 0, 0, 0, 0, 0, 0, 0, 0, 0, 0, 0, 0, 0, 0, 0, 0, 0, 0, 0, 0, 0, 0, 0, 0, 0, 0, 0, 0, 0, 0, 0, 0, 0, 0, 0, 0, 0, 0, 0, 0, 0, 0, 1, 1, 1, 1, 1, 1, 1, 1, 1, 1, 1, 1, 1, 1, 1, 1, 1, 1, 1, 1, 1, 1, 1, 1, 1, 1, 1, 1, 1, 1, 1, 1, 1, 1, 1, 1, 1, 1, 1, 1, 1, 1, 1, 1, 1, 1, 1, 1, 1, 1, 1, 1, 1, 1, 1, 1, 1, 1, 1, 1, 1, 1, 1, 1, 1, 1, 1, 1])
_uv = me_cube.uv_layers.new(name='UVMap')
_uv.uv.foreach_set('vector', [0.85, 0.7143, 0.875, 0.7143, 0.875, 0.75, 0.85, 0.75, 0.875, 0.5, 0.85, 0.5, 0.85, 0.5, 0.875, 0.5, 0.625, 0.5357, 0.625, 0.5714, 0.625, 0.5714, 0.625, 0.5357, 0.35, 0.7143, 0.375, 0.7143, 0.375, 0.75, 0.35, 0.75, 0.375, 0.5, 0.35, 0.5, 0.35, 0.5, 0.375, 0.5, 0.325, 0.75, 0.35, 0.75, 0.35, 0.75, 0.325, 0.75, 0.625, 0.5, 0.625, 0.5357, 0.625, 0.5357, 0.625, 0.5, 0.375, 0.5357, 0.375, 0.5, 0.375, 0.5, 0.375, 0.5357, 0.3, 0.75, 0.325, 0.75, 0.325, 0.75, 0.3, 0.75, 0.125, 0.6786, 0.125, 0.7143, 0.125, 0.7143, 0.125, 0.6786, 0.65, 0.5, 0.625, 0.5, 0.625, 0.5, 0.65, 0.5, 0.275, 0.75, 0.3, 0.75, 0.3, 0.75, 0.275, 0.75, 0.125, 0.6429, 0.125, 0.6786, 0.125, 0.6786, 0.125, 0.6429, 0.875, 0.5357, 0.875, 0.5, 0.875, 0.5, 0.875, 0.5357, 0.25, 0.75, 0.275, 0.75, 0.275, 0.75, 0.25, 0.75, 0.125, 0.7143, 0.15, 0.7143, 0.15, 0.75, 0.125, 0.75, 0.15, 0.7143, 0.175, 0.7143, 0.175, 0.75, 0.15, 0.75, 0.175, 0.7143, 0.2, 0.7143, 0.2, 0.75, 0.175, 0.75, 0.2, 0.7143, 0.225, 0.7143, 0.225, 0.75, 0.2, 0.75, 0.225, 0.7143, 0.25, 0.7143, 0.25, 0.75, 0.225, 0.75, 0.25, 0.7143, 0.275, 0.7143, 0.275, 0.75, 0.25, 0.75, 0.275, 0.7143, 0.3, 0.7143, 0.3, 0.75, 0.275, 0.75, 0.3, 0.7143, 0.325, 0.7143, 0.325, 0.75, 0.3, 0.75, 0.325, 0.7143, 0.35, 0.7143, 0.35, 0.75, 0.325, 0.75, 0.125, 0.6071, 0.125, 0.6429, 0.125, 0.6429, 0.125, 0.6071, 0.35, 0.75, 0.375, 0.75, 0.375, 0.75, 0.35, 0.75, 0.225, 0.75, 0.25, 0.75, 0.25, 0.75, 0.225, 0.75, 0.125, 0.5714, 0.125, 0.6071, 0.125, 0.6071, 0.125, 0.5714, 0.625, 0.7143, 0.625, 0.75, 0.625, 0.75, 0.625, 0.7143, 0.2, 0.75, 0.225, 0.75, 0.225, 0.75, 0.2, 0.75, 0.125, 0.5357, 0.125, 0.5714, 0.125, 0.5714, 0.125, 0.5357, 0.85, 0.75, 0.875, 0.75, 0.875, 0.75, 0.85, 0.75, 0.175, 0.75, 0.2, 0.75, 0.2, 0.75, 0.175, 0.75, 0.6286, 0.7211, 0.6464, 0.7211, 0.6464, 0.7432, 0.6286, 0.7432, 0.6536, 0.7211, 0.6714, 0.7211, 0.6714, 0.7432, 0.6536, 0.7432, 0.6786, 0.7211, 0.6964, 0.7211, 0.6964, 0.7432, 0.6786, 0.7432, 0.7, 0.7143, 0.725, 0.7143, 0.725, 0.75, 0.7, 0.75, 0.725, 0.7143, 0.75, 0.7143, 0.75, 0.75, 0.725, 0.75, 0.7523, 0.7186, 0.775, 0.7186, 0.775, 0.7457, 0.7523, 0.7457, 0.775, 0.7186, 0.8, 0.7186, 0.8, 0.7457, 0.775, 0.7457, 0.8, 0.7186, 0.825, 0.7186, 0.825, 0.7457, 0.8, 0.7457, 0.825, 0.7186, 0.8477, 0.7186, 0.8477, 0.7457, 0.825, 0.7457, 0.8286, 0.5068, 0.8464, 0.5068, 0.8464, 0.5289, 0.8286, 0.5289, 0.8286, 0.5425, 0.8464, 0.5425, 0.8464, 0.5646, 0.8286, 0.5646, 0.8286, 0.5782, 0.8464, 0.5782, 0.8464, 0.6003, 0.8286, 0.6003, 0.8286, 0.614, 0.8464, 0.614, 0.8464, 0.636, 0.8286, 0.636, 0.8286, 0.6497, 0.8464, 0.6497, 0.8464, 0.6718, 0.8286, 0.6718, 0.8286, 0.6854, 0.8464, 0.6854, 0.8464, 0.7075, 0.8286, 0.7075, 0.8036, 0.5068, 0.8214, 0.5068, 0.8214, 0.5289, 0.8036, 0.5289, 0.8036, 0.5425, 0.8214, 0.5425, 0.8214, 0.5646, 0.8036, 0.5646, 0.8036, 0.5782, 0.8214, 0.5782, 0.8214, 0.6003, 0.8036, 0.6003, 0.8036, 0.614, 0.8214, 0.614, 0.8214, 0.636, 0.8036, 0.636, 0.8036, 0.6497, 0.8214, 0.6497, 0.8214, 0.6718, 0.8036, 0.6718, 0.8036, 0.6854, 0.8214, 0.6854, 0.8214, 0.7075, 0.8036, 0.7075, 0.7786, 0.5068, 0.7964, 0.5068, 0.7964, 0.5289, 0.7786, 0.5289, 0.7786, 0.5425, 0.7964, 0.5425, 0.7964, 0.5646, 0.7786, 0.5646, 0.7786, 0.5782, 0.7964, 0.5782, 0.7964, 0.6003, 0.7786, 0.6003, 0.7786, 0.614, 0.7964, 0.614, 0.7964, 0.636, 0.7786, 0.636, 0.7786, 0.6497, 0.7964, 0.6497, 0.7964, 0.6718, 0.7786, 0.6718, 0.7786, 0.6854, 0.7964, 0.6854, 0.7964, 0.7075, 0.7786, 0.7075, 0.7536, 0.5068, 0.7714, 0.5068, 0.7714, 0.5289, 0.7536, 0.5289, 0.7536, 0.5425, 0.7714, 0.5425, 0.7714, 0.5646, 0.7536, 0.5646, 0.7536, 0.5782, 0.7714, 0.5782, 0.7714, 0.6003, 0.7536, 0.6003, 0.7536, 0.614, 0.7714, 0.614, 0.7714, 0.636, 0.7536, 0.636, 0.7536, 0.6497, 0.7714, 0.6497, 0.7714, 0.6718, 0.7536, 0.6718, 0.7536, 0.6854, 0.7714, 0.6854, 0.7714, 0.7075, 0.7536, 0.7075, 0.7286, 0.5068, 0.7464, 0.5068, 0.7464, 0.5289, 0.7286, 0.5289, 0.7286, 0.5425, 0.7464, 0.5425, 0.7464, 0.5646, 0.7286, 0.5646, 0.7286, 0.5782, 0.7464, 0.5782, 0.7464, 0.6003, 0.7286, 0.6003, 0.7286, 0.614, 0.7464, 0.614, 0.7464, 0.636, 0.7286, 0.636, 0.7286, 0.6497, 0.7464, 0.6497, 0.7464, 0.6718, 0.7286, 0.6718, 0.7286, 0.6854, 0.7464, 0.6854, 0.7464, 0.7075, 0.7286, 0.7075, 0.7, 0.5, 0.725, 0.5, 0.725, 0.5357, 0.7, 0.5357, 0.7, 0.5357, 0.725, 0.5357, 0.725, 0.5714, 0.7, 0.5714, 0.7, 0.5714, 0.725, 0.5714, 0.725, 0.6071, 0.7, 0.6071, 0.7, 0.6071, 0.725, 0.6071, 0.725, 0.6429, 0.7, 0.6429, 0.7, 0.6429, 0.725, 0.6429, 0.725, 0.6786, 0.7, 0.6786, 0.7, 0.6786, 0.725, 0.6786, 0.725, 0.7143, 0.7, 0.7143, 0.6786, 0.5068, 0.6964, 0.5068, 0.6964, 0.5289, 0.6786, 0.5289, 0.6786, 0.5425, 0.6964, 0.5425, 0.6964, 0.5646, 0.6786, 0.5646, 0.6786, 0.5782, 0.6964, 0.5782, 0.6964, 0.6003, 0.6786, 0.6003, 0.6786, 0.614, 0.6964, 0.614, 0.6964, 0.636, 0.6786, 0.636, 0.675, 0.6429, 0.7, 0.6429, 0.7, 0.6786, 0.675, 0.6786, 0.675, 0.6786, 0.7, 0.6786, 0.7, 0.7143, 0.675, 0.7143, 0.6536, 0.5068, 0.6714, 0.5068, 0.6714, 0.5289, 0.6536, 0.5289, 0.6536, 0.5425, 0.6714, 0.5425, 0.6714, 0.5646, 0.6536, 0.5646, 0.6536, 0.5782, 0.6714, 0.5782, 0.6714, 0.6003, 0.6536, 0.6003, 0.6536, 0.614, 0.6714, 0.614, 0.6714, 0.636, 0.6536, 0.636, 0.65, 0.6429, 0.675, 0.6429, 0.675, 0.6786, 0.65, 0.6786, 0.6536, 0.6854, 0.6714, 0.6854, 0.6714, 0.7075, 0.6536, 0.7075, 0.6286, 0.5068, 0.6464, 0.5068, 0.6464, 0.5289, 0.6286, 0.5289, 0.6286, 0.5425, 0.6464, 0.5425, 0.6464, 0.5646, 0.6286, 0.5646, 0.6286, 0.5782, 0.6464, 0.5782, 0.6464, 0.6003, 0.6286, 0.6003, 0.6286, 0.614, 0.6464, 0.614, 0.6464, 0.636, 0.6286, 0.636, 0.625, 0.6429, 0.65, 0.6429, 0.65, 0.6786, 0.625, 0.6786, 0.625, 0.6786, 0.65, 0.6786, 0.65, 0.7143, 0.625, 0.7143, 0.325, 0.5, 0.35, 0.5, 0.35, 0.5357, 0.325, 0.5357, 0.325, 0.5357, 0.35, 0.5357, 0.35, 0.5714, 0.325, 0.5714, 0.325, 0.5714, 0.35, 0.5714, 0.35, 0.6071, 0.325, 0.6071, 0.325, 0.6071, 0.35, 0.6071, 0.35, 0.6429, 0.325, 0.6429, 0.325, 0.6429, 0.35, 0.6429, 0.35, 0.6786, 0.325, 0.6786, 0.325, 0.6786, 0.35, 0.6786, 0.35, 0.7143, 0.325, 0.7143, 0.3, 0.5, 0.325, 0.5, 0.325, 0.5357, 0.3, 0.5357, 0.3, 0.5357, 0.325, 0.5357, 0.325, 0.5714, 0.3, 0.5714, 0.3, 0.5714, 0.325, 0.5714, 0.325, 0.6071, 0.3, 0.6071, 0.3, 0.6071, 0.325, 0.6071, 0.325, 0.6429, 0.3, 0.6429, 0.3, 0.6429, 0.325, 0.6429, 0.325, 0.6786, 0.3, 0.6786, 0.3, 0.6786, 0.325, 0.6786, 0.325, 0.7143, 0.3, 0.7143, 0.275, 0.5, 0.3, 0.5, 0.3, 0.5357, 0.275, 0.5357, 0.275, 0.5357, 0.3, 0.5357, 0.3, 0.5714, 0.275, 0.5714, 0.275, 0.5714, 0.3, 0.5714, 0.3, 0.6071, 0.275, 0.6071, 0.275, 0.6071, 0.3, 0.6071, 0.3, 0.6429, 0.275, 0.6429, 0.275, 0.6429, 0.3, 0.6429, 0.3, 0.6786, 0.275, 0.6786, 0.275, 0.6786, 0.3, 0.6786, 0.3, 0.7143, 0.275, 0.7143, 0.25, 0.5, 0.275, 0.5, 0.275, 0.5357, 0.25, 0.5357, 0.25, 0.5357, 0.275, 0.5357, 0.275, 0.5714, 0.25, 0.5714, 0.25, 0.5714, 0.275, 0.5714, 0.275, 0.6071, 0.25, 0.6071, 0.25, 0.6071, 0.275, 0.6071, 0.275, 0.6429, 0.25, 0.6429, 0.25, 0.6429, 0.275, 0.6429, 0.275, 0.6786, 0.25, 0.6786, 0.25, 0.6786, 0.275, 0.6786, 0.275, 0.7143, 0.25, 0.7143, 0.225, 0.5, 0.25, 0.5, 0.25, 0.5357, 0.225, 0.5357, 0.225, 0.5357, 0.25, 0.5357, 0.25, 0.5714, 0.225, 0.5714, 0.225, 0.5714, 0.25, 0.5714, 0.25, 0.6071, 0.225, 0.6071, 0.225, 0.6071, 0.25, 0.6071, 0.25, 0.6429, 0.225, 0.6429, 0.225, 0.6429, 0.25, 0.6429, 0.25, 0.6786, 0.225, 0.6786, 0.225, 0.6786, 0.25, 0.6786, 0.25, 0.7143, 0.225, 0.7143, 0.2, 0.5, 0.225, 0.5, 0.225, 0.5357, 0.2, 0.5357, 0.2, 0.5357, 0.225, 0.5357, 0.225, 0.5714, 0.2, 0.5714, 0.2, 0.5714, 0.225, 0.5714, 0.225, 0.6071, 0.2, 0.6071, 0.2, 0.6071, 0.225, 0.6071, 0.225, 0.6429, 0.2, 0.6429, 0.2, 0.6429, 0.225, 0.6429, 0.225, 0.6786, 0.2, 0.6786, 0.2, 0.6786, 0.225, 0.6786, 0.225, 0.7143, 0.2, 0.7143, 0.175, 0.5, 0.2, 0.5, 0.2, 0.5357, 0.175, 0.5357, 0.175, 0.5357, 0.2, 0.5357, 0.2, 0.5714, 0.175, 0.5714, 0.175, 0.5714, 0.2, 0.5714, 0.2, 0.6071, 0.175, 0.6071, 0.175, 0.6071, 0.2, 0.6071, 0.2, 0.6429, 0.175, 0.6429, 0.175, 0.6429, 0.2, 0.6429, 0.2, 0.6786, 0.175, 0.6786, 0.175, 0.6786, 0.2, 0.6786, 0.2, 0.7143, 0.175, 0.7143, 0.15, 0.5, 0.175, 0.5, 0.175, 0.5357, 0.15, 0.5357, 0.15, 0.5357, 0.175, 0.5357, 0.175, 0.5714, 0.15, 0.5714, 0.15, 0.5714, 0.175, 0.5714, 0.175, 0.6071, 0.15, 0.6071, 0.15, 0.6071, 0.175, 0.6071, 0.175, 0.6429, 0.15, 0.6429, 0.15, 0.6429, 0.175, 0.6429, 0.175, 0.6786, 0.15, 0.6786, 0.15, 0.6786, 0.175, 0.6786, 0.175, 0.7143, 0.15, 0.7143, 0.125, 0.5, 0.15, 0.5, 0.15, 0.5357, 0.125, 0.5357, 0.125, 0.5357, 0.15, 0.5357, 0.15, 0.5714, 0.125, 0.5714, 0.125, 0.5714, 0.15, 0.5714, 0.15, 0.6071, 0.125, 0.6071, 0.125, 0.6071, 0.15, 0.6071, 0.15, 0.6429, 0.125, 0.6429, 0.125, 0.6429, 0.15, 0.6429, 0.15, 0.6786, 0.125, 0.6786, 0.125, 0.6786, 0.15, 0.6786, 0.15, 0.7143, 0.125, 0.7143, 0.125, 0.5, 0.125, 0.5357, 0.125, 0.5357, 0.125, 0.5, 0.15, 0.75, 0.175, 0.75, 0.175, 0.75, 0.15, 0.75, 0.125, 0.75, 0.15, 0.75, 0.15, 0.75, 0.125, 0.75, 0.825, 0.75, 0.85, 0.75, 0.85, 0.75, 0.825, 0.75, 0.375, 0.5714, 0.375, 0.5357, 0.375, 0.5357, 0.375, 0.5714, 0.8, 0.75, 0.825, 0.75, 0.825, 0.75, 0.8, 0.75, 0.35, 0.5, 0.375, 0.5, 0.375, 0.5357, 0.35, 0.5357, 0.35, 0.5357, 0.375, 0.5357, 0.375, 0.5714, 0.35, 0.5714, 0.35, 0.5714, 0.375, 0.5714, 0.375, 0.6071, 0.35, 0.6071, 0.35, 0.6071, 0.375, 0.6071, 0.375, 0.6429, 0.35, 0.6429, 0.35, 0.6429, 0.375, 0.6429, 0.375, 0.6786, 0.35, 0.6786, 0.35, 0.6786, 0.375, 0.6786, 0.375, 0.7143, 0.35, 0.7143, 0.375, 0.6071, 0.375, 0.5714, 0.375, 0.5714, 0.375, 0.6071, 0.15, 0.5, 0.125, 0.5, 0.125, 0.5, 0.15, 0.5, 0.775, 0.75, 0.8, 0.75, 0.8, 0.75, 0.775, 0.75, 0.375, 0.6429, 0.375, 0.6071, 0.375, 0.6071, 0.375, 0.6429, 0.125, 0.7143, 0.125, 0.75, 0.125, 0.75, 0.125, 0.7143, 0.75, 0.75, 0.775, 0.75, 0.775, 0.75, 0.75, 0.75, 0.8536, 0.5068, 0.8714, 0.5068, 0.8714, 0.5289, 0.8536, 0.5289, 0.8536, 0.5425, 0.8714, 0.5425, 0.8714, 0.5646, 0.8536, 0.5646, 0.8536, 0.5782, 0.8714, 0.5782, 0.8714, 0.6003, 0.8536, 0.6003, 0.8536, 0.614, 0.8714, 0.614, 0.8714, 0.636, 0.8536, 0.636, 0.8536, 0.6497, 0.8714, 0.6497, 0.8714, 0.6718, 0.8536, 0.6718, 0.8536, 0.6854, 0.8714, 0.6854, 0.8714, 0.7075, 0.8536, 0.7075, 0.625, 0.7143, 0.65, 0.7143, 0.6464, 0.7211, 0.6286, 0.7211, 0.65, 0.7143, 0.65, 0.75, 0.6464, 0.7432, 0.6464, 0.7211, 0.65, 0.75, 0.625, 0.75, 0.6286, 0.7432, 0.6464, 0.7432, 0.625, 0.75, 0.625, 0.7143, 0.6286, 0.7211, 0.6286, 0.7432, 0.65, 0.7143, 0.675, 0.7143, 0.6714, 0.7211, 0.6536, 0.7211, 0.675, 0.7143, 0.675, 0.75, 0.6714, 0.7432, 0.6714, 0.7211, 0.675, 0.75, 0.65, 0.75, 0.6536, 0.7432, 0.6714, 0.7432, 0.65, 0.75, 0.65, 0.7143, 0.6536, 0.7211, 0.6536, 0.7432, 0.675, 0.7143, 0.7, 0.7143, 0.6964, 0.7211, 0.6786, 0.7211, 0.7, 0.7143, 0.7, 0.75, 0.6964, 0.7432, 0.6964, 0.7211, 0.7, 0.75, 0.675, 0.75, 0.6786, 0.7432, 0.6964, 0.7432, 0.675, 0.75, 0.675, 0.7143, 0.6786, 0.7211, 0.6786, 0.7432, 0.825, 0.5, 0.85, 0.5, 0.8464, 0.5068, 0.8286, 0.5068, 0.85, 0.5, 0.85, 0.5357, 0.8464, 0.5289, 0.8464, 0.5068, 0.85, 0.5357, 0.825, 0.5357, 0.8286, 0.5289, 0.8464, 0.5289, 0.825, 0.5357, 0.825, 0.5, 0.8286, 0.5068, 0.8286, 0.5289, 0.825, 0.5357, 0.85, 0.5357, 0.8464, 0.5425, 0.8286, 0.5425, 0.85, 0.5357, 0.85, 0.5714, 0.8464, 0.5646, 0.8464, 0.5425, 0.85, 0.5714, 0.825, 0.5714, 0.8286, 0.5646, 0.8464, 0.5646, 0.825, 0.5714, 0.825, 0.5357, 0.8286, 0.5425, 0.8286, 0.5646, 0.825, 0.5714, 0.85, 0.5714, 0.8464, 0.5782, 0.8286, 0.5782, 0.85, 0.5714, 0.85, 0.6071, 0.8464, 0.6003, 0.8464, 0.5782, 0.85, 0.6071, 0.825, 0.6071, 0.8286, 0.6003, 0.8464, 0.6003, 0.825, 0.6071, 0.825, 0.5714, 0.8286, 0.5782, 0.8286, 0.6003, 0.825, 0.6071, 0.85, 0.6071, 0.8464, 0.614, 0.8286, 0.614, 0.85, 0.6071, 0.85, 0.6429, 0.8464, 0.636, 0.8464, 0.614, 0.85, 0.6429, 0.825, 0.6429, 0.8286, 0.636, 0.8464, 0.636, 0.825, 0.6429, 0.825, 0.6071, 0.8286, 0.614, 0.8286, 0.636, 0.825, 0.6429, 0.85, 0.6429, 0.8464, 0.6497, 0.8286, 0.6497, 0.85, 0.6429, 0.85, 0.6786, 0.8464, 0.6718, 0.8464, 0.6497, 0.85, 0.6786, 0.825, 0.6786, 0.8286, 0.6718, 0.8464, 0.6718, 0.825, 0.6786, 0.825, 0.6429, 0.8286, 0.6497, 0.8286, 0.6718, 0.825, 0.6786, 0.85, 0.6786, 0.8464, 0.6854, 0.8286, 0.6854, 0.85, 0.6786, 0.85, 0.7143, 0.8464, 0.7075, 0.8464, 0.6854, 0.85, 0.7143, 0.825, 0.7143, 0.8286, 0.7075, 0.8464, 0.7075, 0.825, 0.7143, 0.825, 0.6786, 0.8286, 0.6854, 0.8286, 0.7075, 0.8, 0.5, 0.825, 0.5, 0.8214, 0.5068, 0.8036, 0.5068, 0.825, 0.5, 0.825, 0.5357, 0.8214, 0.5289, 0.8214, 0.5068, 0.825, 0.5357, 0.8, 0.5357, 0.8036, 0.5289, 0.8214, 0.5289, 0.8, 0.5357, 0.8, 0.5, 0.8036, 0.5068, 0.8036, 0.5289, 0.8, 0.5357, 0.825, 0.5357, 0.8214, 0.5425, 0.8036, 0.5425, 0.825, 0.5357, 0.825, 0.5714, 0.8214, 0.5646, 0.8214, 0.5425, 0.825, 0.5714, 0.8, 0.5714, 0.8036, 0.5646, 0.8214, 0.5646, 0.8, 0.5714, 0.8, 0.5357, 0.8036, 0.5425, 0.8036, 0.5646, 0.8, 0.5714, 0.825, 0.5714, 0.8214, 0.5782, 0.8036, 0.5782, 0.825, 0.5714, 0.825, 0.6071, 0.8214, 0.6003, 0.8214, 0.5782, 0.825, 0.6071, 0.8, 0.6071, 0.8036, 0.6003, 0.8214, 0.6003, 0.8, 0.6071, 0.8, 0.5714, 0.8036, 0.5782, 0.8036, 0.6003, 0.8, 0.6071, 0.825, 0.6071, 0.8214, 0.614, 0.8036, 0.614, 0.825, 0.6071, 0.825, 0.6429, 0.8214, 0.636, 0.8214, 0.614, 0.825, 0.6429, 0.8, 0.6429, 0.8036, 0.636, 0.8214, 0.636, 0.8, 0.6429, 0.8, 0.6071, 0.8036, 0.614, 0.8036, 0.636, 0.8, 0.6429, 0.825, 0.6429, 0.8214, 0.6497, 0.8036, 0.6497, 0.825, 0.6429, 0.825, 0.6786, 0.8214, 0.6718, 0.8214, 0.6497, 0.825, 0.6786, 0.8, 0.6786, 0.8036, 0.6718, 0.8214, 0.6718, 0.8, 0.6786, 0.8, 0.6429, 0.8036, 0.6497, 0.8036, 0.6718, 0.8, 0.6786, 0.825, 0.6786, 0.8214, 0.6854, 0.8036, 0.6854, 0.825, 0.6786, 0.825, 0.7143, 0.8214, 0.7075, 0.8214, 0.6854, 0.825, 0.7143, 0.8, 0.7143, 0.8036, 0.7075, 0.8214, 0.7075, 0.8, 0.7143, 0.8, 0.6786, 0.8036, 0.6854, 0.8036, 0.7075, 0.775, 0.5, 0.8, 0.5, 0.7964, 0.5068, 0.7786, 0.5068, 0.8, 0.5, 0.8, 0.5357, 0.7964, 0.5289, 0.7964, 0.5068, 0.8, 0.5357, 0.775, 0.5357, 0.7786, 0.5289, 0.7964, 0.5289, 0.775, 0.5357, 0.775, 0.5, 0.7786, 0.5068, 0.7786, 0.5289, 0.775, 0.5357, 0.8, 0.5357, 0.7964, 0.5425, 0.7786, 0.5425, 0.8, 0.5357, 0.8, 0.5714, 0.7964, 0.5646, 0.7964, 0.5425, 0.8, 0.5714, 0.775, 0.5714, 0.7786, 0.5646, 0.7964, 0.5646, 0.775, 0.5714, 0.775, 0.5357, 0.7786, 0.5425, 0.7786, 0.5646, 0.775, 0.5714, 0.8, 0.5714, 0.7964, 0.5782, 0.7786, 0.5782, 0.8, 0.5714, 0.8, 0.6071, 0.7964, 0.6003, 0.7964, 0.5782, 0.8, 0.6071, 0.775, 0.6071, 0.7786, 0.6003, 0.7964, 0.6003, 0.775, 0.6071, 0.775, 0.5714, 0.7786, 0.5782, 0.7786, 0.6003, 0.775, 0.6071, 0.8, 0.6071, 0.7964, 0.614, 0.7786, 0.614, 0.8, 0.6071, 0.8, 0.6429, 0.7964, 0.636, 0.7964, 0.614, 0.8, 0.6429, 0.775, 0.6429, 0.7786, 0.636, 0.7964, 0.636, 0.775, 0.6429, 0.775, 0.6071, 0.7786, 0.614, 0.7786, 0.636, 0.775, 0.6429, 0.8, 0.6429, 0.7964, 0.6497, 0.7786, 0.6497, 0.8, 0.6429, 0.8, 0.6786, 0.7964, 0.6718, 0.7964, 0.6497, 0.8, 0.6786, 0.775, 0.6786, 0.7786, 0.6718, 0.7964, 0.6718, 0.775, 0.6786, 0.775, 0.6429, 0.7786, 0.6497, 0.7786, 0.6718, 0.775, 0.6786, 0.8, 0.6786, 0.7964, 0.6854, 0.7786, 0.6854, 0.8, 0.6786, 0.8, 0.7143, 0.7964, 0.7075, 0.7964, 0.6854, 0.8, 0.7143, 0.775, 0.7143, 0.7786, 0.7075, 0.7964, 0.7075, 0.775, 0.7143, 0.775, 0.6786, 0.7786, 0.6854, 0.7786, 0.7075, 0.75, 0.5, 0.775, 0.5, 0.7714, 0.5068, 0.7536, 0.5068, 0.775, 0.5, 0.775, 0.5357, 0.7714, 0.5289, 0.7714, 0.5068, 0.775, 0.5357, 0.75, 0.5357, 0.7536, 0.5289, 0.7714, 0.5289, 0.75, 0.5357, 0.75, 0.5, 0.7536, 0.5068, 0.7536, 0.5289, 0.75, 0.5357, 0.775, 0.5357, 0.7714, 0.5425, 0.7536, 0.5425, 0.775, 0.5357, 0.775, 0.5714, 0.7714, 0.5646, 0.7714, 0.5425, 0.775, 0.5714, 0.75, 0.5714, 0.7536, 0.5646, 0.7714, 0.5646, 0.75, 0.5714, 0.75, 0.5357, 0.7536, 0.5425, 0.7536, 0.5646, 0.75, 0.5714, 0.775, 0.5714, 0.7714, 0.5782, 0.7536, 0.5782, 0.775, 0.5714, 0.775, 0.6071, 0.7714, 0.6003, 0.7714, 0.5782, 0.775, 0.6071, 0.75, 0.6071, 0.7536, 0.6003, 0.7714, 0.6003, 0.75, 0.6071, 0.75, 0.5714, 0.7536, 0.5782, 0.7536, 0.6003, 0.75, 0.6071, 0.775, 0.6071, 0.7714, 0.614, 0.7536, 0.614, 0.775, 0.6071, 0.775, 0.6429, 0.7714, 0.636, 0.7714, 0.614, 0.775, 0.6429, 0.75, 0.6429, 0.7536, 0.636, 0.7714, 0.636, 0.75, 0.6429, 0.75, 0.6071, 0.7536, 0.614, 0.7536, 0.636, 0.75, 0.6429, 0.775, 0.6429, 0.7714, 0.6497, 0.7536, 0.6497, 0.775, 0.6429, 0.775, 0.6786, 0.7714, 0.6718, 0.7714, 0.6497, 0.775, 0.6786, 0.75, 0.6786, 0.7536, 0.6718, 0.7714, 0.6718, 0.75, 0.6786, 0.75, 0.6429, 0.7536, 0.6497, 0.7536, 0.6718, 0.75, 0.6786, 0.775, 0.6786, 0.7714, 0.6854, 0.7536, 0.6854, 0.775, 0.6786, 0.775, 0.7143, 0.7714, 0.7075, 0.7714, 0.6854, 0.775, 0.7143, 0.75, 0.7143, 0.7536, 0.7075, 0.7714, 0.7075, 0.75, 0.7143, 0.75, 0.6786, 0.7536, 0.6854, 0.7536, 0.7075, 0.725, 0.5, 0.75, 0.5, 0.7464, 0.5068, 0.7286, 0.5068, 0.75, 0.5, 0.75, 0.5357, 0.7464, 0.5289, 0.7464, 0.5068, 0.75, 0.5357, 0.725, 0.5357, 0.7286, 0.5289, 0.7464, 0.5289, 0.725, 0.5357, 0.725, 0.5, 0.7286, 0.5068, 0.7286, 0.5289, 0.725, 0.5357, 0.75, 0.5357, 0.7464, 0.5425, 0.7286, 0.5425, 0.75, 0.5357, 0.75, 0.5714, 0.7464, 0.5646, 0.7464, 0.5425, 0.75, 0.5714, 0.725, 0.5714, 0.7286, 0.5646, 0.7464, 0.5646, 0.725, 0.5714, 0.725, 0.5357, 0.7286, 0.5425, 0.7286, 0.5646, 0.725, 0.5714, 0.75, 0.5714, 0.7464, 0.5782, 0.7286, 0.5782, 0.75, 0.5714, 0.75, 0.6071, 0.7464, 0.6003, 0.7464, 0.5782, 0.75, 0.6071, 0.725, 0.6071, 0.7286, 0.6003, 0.7464, 0.6003, 0.725, 0.6071, 0.725, 0.5714, 0.7286, 0.5782, 0.7286, 0.6003, 0.725, 0.6071, 0.75, 0.6071, 0.7464, 0.614, 0.7286, 0.614, 0.75, 0.6071, 0.75, 0.6429, 0.7464, 0.636, 0.7464, 0.614, 0.75, 0.6429, 0.725, 0.6429, 0.7286, 0.636, 0.7464, 0.636, 0.725, 0.6429, 0.725, 0.6071, 0.7286, 0.614, 0.7286, 0.636, 0.725, 0.6429, 0.75, 0.6429, 0.7464, 0.6497, 0.7286, 0.6497, 0.75, 0.6429, 0.75, 0.6786, 0.7464, 0.6718, 0.7464, 0.6497, 0.75, 0.6786, 0.725, 0.6786, 0.7286, 0.6718, 0.7464, 0.6718, 0.725, 0.6786, 0.725, 0.6429, 0.7286, 0.6497, 0.7286, 0.6718, 0.725, 0.6786, 0.75, 0.6786, 0.7464, 0.6854, 0.7286, 0.6854, 0.75, 0.6786, 0.75, 0.7143, 0.7464, 0.7075, 0.7464, 0.6854, 0.75, 0.7143, 0.725, 0.7143, 0.7286, 0.7075, 0.7464, 0.7075, 0.725, 0.7143, 0.725, 0.6786, 0.7286, 0.6854, 0.7286, 0.7075, 0.675, 0.5, 0.7, 0.5, 0.6964, 0.5068, 0.6786, 0.5068, 0.7, 0.5, 0.7, 0.5357, 0.6964, 0.5289, 0.6964, 0.5068, 0.7, 0.5357, 0.675, 0.5357, 0.6786, 0.5289, 0.6964, 0.5289, 0.675, 0.5357, 0.675, 0.5, 0.6786, 0.5068, 0.6786, 0.5289, 0.675, 0.5357, 0.7, 0.5357, 0.6964, 0.5425, 0.6786, 0.5425, 0.7, 0.5357, 0.7, 0.5714, 0.6964, 0.5646, 0.6964, 0.5425, 0.7, 0.5714, 0.675, 0.5714, 0.6786, 0.5646, 0.6964, 0.5646, 0.675, 0.5714, 0.675, 0.5357, 0.6786, 0.5425, 0.6786, 0.5646, 0.675, 0.5714, 0.7, 0.5714, 0.6964, 0.5782, 0.6786, 0.5782, 0.7, 0.5714, 0.7, 0.6071, 0.6964, 0.6003, 0.6964, 0.5782, 0.7, 0.6071, 0.675, 0.6071, 0.6786, 0.6003, 0.6964, 0.6003, 0.675, 0.6071, 0.675, 0.5714, 0.6786, 0.5782, 0.6786, 0.6003, 0.675, 0.6071, 0.7, 0.6071, 0.6964, 0.614, 0.6786, 0.614, 0.7, 0.6071, 0.7, 0.6429, 0.6964, 0.636, 0.6964, 0.614, 0.7, 0.6429, 0.675, 0.6429, 0.6786, 0.636, 0.6964, 0.636, 0.675, 0.6429, 0.675, 0.6071, 0.6786, 0.614, 0.6786, 0.636, 0.65, 0.5, 0.675, 0.5, 0.6714, 0.5068, 0.6536, 0.5068, 0.675, 0.5, 0.675, 0.5357, 0.6714, 0.5289, 0.6714, 0.5068, 0.675, 0.5357, 0.65, 0.5357, 0.6536, 0.5289, 0.6714, 0.5289, 0.65, 0.5357, 0.65, 0.5, 0.6536, 0.5068, 0.6536, 0.5289, 0.65, 0.5357, 0.675, 0.5357, 0.6714, 0.5425, 0.6536, 0.5425, 0.675, 0.5357, 0.675, 0.5714, 0.6714, 0.5646, 0.6714, 0.5425, 0.675, 0.5714, 0.65, 0.5714, 0.6536, 0.5646, 0.6714, 0.5646, 0.65, 0.5714, 0.65, 0.5357, 0.6536, 0.5425, 0.6536, 0.5646, 0.65, 0.5714, 0.675, 0.5714, 0.6714, 0.5782, 0.6536, 0.5782, 0.675, 0.5714, 0.675, 0.6071, 0.6714, 0.6003, 0.6714, 0.5782, 0.675, 0.6071, 0.65, 0.6071, 0.6536, 0.6003, 0.6714, 0.6003, 0.65, 0.6071, 0.65, 0.5714, 0.6536, 0.5782, 0.6536, 0.6003, 0.65, 0.6071, 0.675, 0.6071, 0.6714, 0.614, 0.6536, 0.614, 0.675, 0.6071, 0.675, 0.6429, 0.6714, 0.636, 0.6714, 0.614, 0.675, 0.6429, 0.65, 0.6429, 0.6536, 0.636, 0.6714, 0.636, 0.65, 0.6429, 0.65, 0.6071, 0.6536, 0.614, 0.6536, 0.636, 0.65, 0.6786, 0.675, 0.6786, 0.6714, 0.6854, 0.6536, 0.6854, 0.675, 0.6786, 0.675, 0.7143, 0.6714, 0.7075, 0.6714, 0.6854, 0.675, 0.7143, 0.65, 0.7143, 0.6536, 0.7075, 0.6714, 0.7075, 0.65, 0.7143, 0.65, 0.6786, 0.6536, 0.6854, 0.6536, 0.7075, 0.625, 0.5, 0.65, 0.5, 0.6464, 0.5068, 0.6286, 0.5068, 0.65, 0.5, 0.65, 0.5357, 0.6464, 0.5289, 0.6464, 0.5068, 0.65, 0.5357, 0.625, 0.5357, 0.6286, 0.5289, 0.6464, 0.5289, 0.625, 0.5357, 0.625, 0.5, 0.6286, 0.5068, 0.6286, 0.5289, 0.625, 0.5357, 0.65, 0.5357, 0.6464, 0.5425, 0.6286, 0.5425, 0.65, 0.5357, 0.65, 0.5714, 0.6464, 0.5646, 0.6464, 0.5425, 0.65, 0.5714, 0.625, 0.5714, 0.6286, 0.5646, 0.6464, 0.5646, 0.625, 0.5714, 0.625, 0.5357, 0.6286, 0.5425, 0.6286, 0.5646, 0.625, 0.5714, 0.65, 0.5714, 0.6464, 0.5782, 0.6286, 0.5782, 0.65, 0.5714, 0.65, 0.6071, 0.6464, 0.6003, 0.6464, 0.5782, 0.65, 0.6071, 0.625, 0.6071, 0.6286, 0.6003, 0.6464, 0.6003, 0.625, 0.6071, 0.625, 0.5714, 0.6286, 0.5782, 0.6286, 0.6003, 0.625, 0.6071, 0.65, 0.6071, 0.6464, 0.614, 0.6286, 0.614, 0.65, 0.6071, 0.65, 0.6429, 0.6464, 0.636, 0.6464, 0.614, 0.65, 0.6429, 0.625, 0.6429, 0.6286, 0.636, 0.6464, 0.636, 0.625, 0.6429, 0.625, 0.6071, 0.6286, 0.614, 0.6286, 0.636, 0.85, 0.5, 0.875, 0.5, 0.8714, 0.5068, 0.8536, 0.5068, 0.875, 0.5, 0.875, 0.5357, 0.8714, 0.5289, 0.8714, 0.5068, 0.875, 0.5357, 0.85, 0.5357, 0.8536, 0.5289, 0.8714, 0.5289, 0.85, 0.5357, 0.85, 0.5, 0.8536, 0.5068, 0.8536, 0.5289, 0.85, 0.5357, 0.875, 0.5357, 0.8714, 0.5425, 0.8536, 0.5425, 0.875, 0.5357, 0.875, 0.5714, 0.8714, 0.5646, 0.8714, 0.5425, 0.875, 0.5714, 0.85, 0.5714, 0.8536, 0.5646, 0.8714, 0.5646, 0.85, 0.5714, 0.85, 0.5357, 0.8536, 0.5425, 0.8536, 0.5646, 0.85, 0.5714, 0.875, 0.5714, 0.8714, 0.5782, 0.8536, 0.5782, 0.875, 0.5714, 0.875, 0.6071, 0.8714, 0.6003, 0.8714, 0.5782, 0.875, 0.6071, 0.85, 0.6071, 0.8536, 0.6003, 0.8714, 0.6003, 0.85, 0.6071, 0.85, 0.5714, 0.8536, 0.5782, 0.8536, 0.6003, 0.85, 0.6071, 0.875, 0.6071, 0.8714, 0.614, 0.8536, 0.614, 0.875, 0.6071, 0.875, 0.6429, 0.8714, 0.636, 0.8714, 0.614, 0.875, 0.6429, 0.85, 0.6429, 0.8536, 0.636, 0.8714, 0.636, 0.85, 0.6429, 0.85, 0.6071, 0.8536, 0.614, 0.8536, 0.636, 0.85, 0.6429, 0.875, 0.6429, 0.8714, 0.6497, 0.8536, 0.6497, 0.875, 0.6429, 0.875, 0.6786, 0.8714, 0.6718, 0.8714, 0.6497, 0.875, 0.6786, 0.85, 0.6786, 0.8536, 0.6718, 0.8714, 0.6718, 0.85, 0.6786, 0.85, 0.6429, 0.8536, 0.6497, 0.8536, 0.6718, 0.85, 0.6786, 0.875, 0.6786, 0.8714, 0.6854, 0.8536, 0.6854, 0.875, 0.6786, 0.875, 0.7143, 0.8714, 0.7075, 0.8714, 0.6854, 0.875, 0.7143, 0.85, 0.7143, 0.8536, 0.7075, 0.8714, 0.7075, 0.85, 0.7143, 0.85, 0.6786, 0.8536, 0.6854, 0.8536, 0.7075, 0.7523, 0.7457, 0.775, 0.7457, 0.775, 0.75, 0.75, 0.75, 0.775, 0.7457, 0.8, 0.7457, 0.8, 0.75, 0.775, 0.75, 0.8, 0.7457, 0.825, 0.7457, 0.825, 0.75, 0.8, 0.75, 0.825, 0.7457, 0.8477, 0.7457, 0.85, 0.75, 0.825, 0.75, 0.7523, 0.7186, 0.7523, 0.7457, 0.75, 0.75, 0.75, 0.7143, 0.8477, 0.7457, 0.8477, 0.7186, 0.85, 0.7143, 0.85, 0.75, 0.8477, 0.7186, 0.825, 0.7186, 0.825, 0.7143, 0.85, 0.7143, 0.825, 0.7186, 0.8, 0.7186, 0.8, 0.7143, 0.825, 0.7143, 0.8, 0.7186, 0.775, 0.7186, 0.775, 0.7143, 0.8, 0.7143, 0.775, 0.7186, 0.7523, 0.7186, 0.75, 0.7143, 0.775, 0.7143, 0.375, 0.975, 0.625, 0.975, 0.625, 1.0, 0.375, 1.0, 0.375, 0.2143, 0.625, 0.2143, 0.625, 0.25, 0.375, 0.25, 0.375, 0.7143, 0.625, 0.7143, 0.625, 0.75, 0.375, 0.75, 0.375, 0.475, 0.625, 0.475, 0.625, 0.5, 0.375, 0.5, 0.375, 0.25, 0.625, 0.25, 0.625, 0.275, 0.375, 0.275, 0.375, 0.275, 0.625, 0.275, 0.625, 0.3, 0.375, 0.3, 0.375, 0.3, 0.625, 0.3, 0.625, 0.325, 0.375, 0.325, 0.375, 0.325, 0.625, 0.325, 0.625, 0.35, 0.375, 0.35, 0.375, 0.35, 0.625, 0.35, 0.625, 0.375, 0.375, 0.375, 0.375, 0.375, 0.625, 0.375, 0.625, 0.4, 0.375, 0.4, 0.375, 0.4, 0.625, 0.4, 0.625, 0.425, 0.375, 0.425, 0.375, 0.425, 0.625, 0.425, 0.625, 0.45, 0.375, 0.45, 0.375, 0.45, 0.625, 0.45, 0.625, 0.475, 0.375, 0.475, 0.375, 0.75, 0.625, 0.75, 0.625, 0.775, 0.375, 0.775, 0.375, 0.775, 0.625, 0.775, 0.625, 0.8, 0.375, 0.8, 0.375, 0.8, 0.625, 0.8, 0.625, 0.825, 0.375, 0.825, 0.375, 0.825, 0.625, 0.825, 0.625, 0.85, 0.375, 0.85, 0.375, 0.85, 0.625, 0.85, 0.625, 0.875, 0.375, 0.875, 0.375, 0.875, 0.625, 0.875, 0.625, 0.9, 0.375, 0.9, 0.375, 0.9, 0.625, 0.9, 0.625, 0.925, 0.375, 0.925, 0.375, 0.925, 0.625, 0.925, 0.625, 0.95, 0.375, 0.95, 0.375, 0.95, 0.625, 0.95, 0.625, 0.975, 0.375, 0.975, 0.375, 0.5, 0.625, 0.5, 0.625, 0.5357, 0.375, 0.5357, 0.375, 0.5357, 0.625, 0.5357, 0.625, 0.5714, 0.375, 0.5714, 0.375, 0.5714, 0.625, 0.5714, 0.625, 0.6071, 0.375, 0.6071, 0.375, 0.6071, 0.625, 0.6071, 0.625, 0.6429, 0.375, 0.6429, 0.375, 0.6429, 0.625, 0.6429, 0.625, 0.6786, 0.375, 0.6786, 0.375, 0.6786, 0.625, 0.6786, 0.625, 0.7143, 0.375, 0.7143, 0.375, 0.0, 0.625, 0.0, 0.625, 0.03571, 0.375, 0.03571, 0.375, 0.03571, 0.625, 0.03571, 0.625, 0.07143, 0.375, 0.07143, 0.375, 0.07143, 0.625, 0.07143, 0.625, 0.1071, 0.375, 0.1071, 0.375, 0.1071, 0.625, 0.1071, 0.625, 0.1429, 0.375, 0.1429, 0.375, 0.1429, 0.625, 0.1429, 0.625, 0.1786, 0.375, 0.1786, 0.375, 0.1786, 0.625, 0.1786, 0.625, 0.2143, 0.375, 0.2143, 0.35, 0.5, 0.325, 0.5, 0.325, 0.5, 0.35, 0.5, 0.625, 0.5714, 0.625, 0.6071, 0.625, 0.6071, 0.625, 0.5714, 0.85, 0.5, 0.825, 0.5, 0.825, 0.5, 0.85, 0.5, 0.325, 0.5, 0.3, 0.5, 0.3, 0.5, 0.325, 0.5, 0.625, 0.6071, 0.625, 0.6429, 0.625, 0.6429, 0.625, 0.6071, 0.825, 0.5, 0.8, 0.5, 0.8, 0.5, 0.825, 0.5, 0.3, 0.5, 0.275, 0.5, 0.275, 0.5, 0.3, 0.5, 0.625, 0.6429, 0.625, 0.6786, 0.625, 0.6786, 0.625, 0.6429, 0.8, 0.5, 0.775, 0.5, 0.775, 0.5, 0.8, 0.5, 0.275, 0.5, 0.25, 0.5, 0.25, 0.5, 0.275, 0.5, 0.625, 0.6786, 0.625, 0.7143, 0.625, 0.7143, 0.625, 0.6786, 0.775, 0.5, 0.75, 0.5, 0.75, 0.5, 0.775, 0.5, 0.25, 0.5, 0.225, 0.5, 0.225, 0.5, 0.25, 0.5, 0.875, 0.75, 0.875, 0.7143, 0.875, 0.7143, 0.875, 0.75, 0.75, 0.5, 0.725, 0.5, 0.725, 0.5, 0.75, 0.5, 0.225, 0.5, 0.2, 0.5, 0.2, 0.5, 0.225, 0.5, 0.875, 0.7143, 0.875, 0.6786, 0.875, 0.6786, 0.875, 0.7143, 0.725, 0.5, 0.7, 0.5, 0.7, 0.5, 0.725, 0.5, 0.2, 0.5, 0.175, 0.5, 0.175, 0.5, 0.2, 0.5, 0.875, 0.6786, 0.875, 0.6429, 0.875, 0.6429, 0.875, 0.6786, 0.7, 0.5, 0.675, 0.5, 0.675, 0.5, 0.7, 0.5, 0.175, 0.5, 0.15, 0.5, 0.15, 0.5, 0.175, 0.5, 0.875, 0.6429, 0.875, 0.6071, 0.875, 0.6071, 0.875, 0.6429, 0.675, 0.5, 0.65, 0.5, 0.65, 0.5, 0.675, 0.5, 0.625, 0.75, 0.65, 0.75, 0.65, 0.75, 0.625, 0.75, 0.875, 0.6071, 0.875, 0.5714, 0.875, 0.5714, 0.875, 0.6071, 0.65, 0.75, 0.675, 0.75, 0.675, 0.75, 0.65, 0.75, 0.875, 0.5714, 0.875, 0.5357, 0.875, 0.5357, 0.875, 0.5714, 0.675, 0.75, 0.7, 0.75, 0.7, 0.75, 0.675, 0.75, 0.375, 0.75, 0.375, 0.7143, 0.375, 0.7143, 0.375, 0.75, 0.7, 0.75, 0.725, 0.75, 0.725, 0.75, 0.7, 0.75, 0.375, 0.7143, 0.375, 0.6786, 0.375, 0.6786, 0.375, 0.7143, 0.725, 0.75, 0.75, 0.75, 0.75, 0.75, 0.725, 0.75, 0.375, 0.6786, 0.375, 0.6429, 0.375, 0.6429, 0.375, 0.6786])
me_cube.materials.append(mat_keyboard)
me_cube.materials.append(mat_material)
me_cube.use_mirror_vertex_groups = False
me_cube.update()
me_cube_001 = bpy.data.meshes.new('Cube.001')
me_cube_001.from_pydata([(-1.0, -1.0, -0.1216), (-0.5014, -0.5014, 0.1216), (-1.0, 1.0, -0.1216), (-0.5014, 0.5014, 0.1216), (1.0, -1.0, -0.1216), (0.5014, -0.5014, 0.1216), (1.0, 1.0, -0.1216), (0.5014, 0.5014, 0.1216), (-1.0, -1.0, 0.1216), (-1.0, 1.0, 0.1216), (1.0, 1.0, 0.1216), (1.0, -1.0, 0.1216), (-0.5014, -0.5014, 0.4888), (-0.5014, 0.5014, 0.4888), (0.5014, 0.5014, 0.4888), (0.5014, -0.5014, 0.4888), (-0.6893, -0.6893, 0.4888), (-0.6893, 0.6893, 0.4888), (0.6893, 0.6893, 0.4888), (0.6893, -0.6893, 0.4888), (-0.6893, -0.6893, 0.4888), (-0.6893, 0.6893, 0.4888), (0.6893, 0.6893, 0.4888), (0.6893, -0.6893, 0.4888), (-1.234, -0.8581, 0.7611), (-0.7694, 2.55, 1.262), (0.7694, 2.55, 1.262), (1.234, -0.8581, 0.7611), (-1.234, -0.8581, 3.443), (-0.7694, 2.55, 2.942), (0.7694, 2.55, 2.942), (1.234, -0.8581, 3.443), (-1.476, 1.63, 0.5193), (1.476, 1.63, 0.5193), (-1.476, 1.63, 3.685), (1.476, 1.63, 3.685), (1.476, -0.8581, 0.5193), (-1.476, -0.8581, 0.5193), (1.476, -0.8581, 3.685), (-1.476, -0.8581, 3.685), (1.234, -0.6512, 0.7611), (-1.234, -0.6512, 0.7611), (1.234, -0.6512, 3.443), (-1.234, -0.6512, 3.443)], [], [(0, 8, 9, 2), (2, 9, 10, 6), (6, 10, 11, 4), (4, 11, 8, 0), (2, 6, 4, 0), (5, 7, 14, 15), (1, 3, 9, 8), (3, 7, 10, 9), (7, 5, 11, 10), (5, 1, 8, 11), (12, 15, 19, 16), (3, 1, 12, 13), (1, 5, 15, 12), (7, 3, 13, 14), (19, 18, 22, 23), (14, 13, 17, 18), (15, 14, 18, 19), (13, 12, 16, 17), (23, 22, 33, 36), (17, 16, 20, 21), (16, 19, 23, 20), (18, 17, 21, 22), (36, 33, 35, 38), (21, 20, 37, 32), (20, 23, 36, 37), (22, 21, 32, 33), (35, 34, 39, 38), (32, 37, 39, 34), (24, 27, 40, 41), (26, 25, 29, 30), (25, 26, 33, 32), (30, 29, 34, 35), (26, 30, 35, 33), (29, 25, 32, 34), (27, 24, 37, 36), (28, 31, 38, 39), (31, 27, 36, 38), (24, 28, 39, 37), (28, 24, 41, 43), (31, 28, 43, 42), (27, 31, 42, 40)])
_uv = me_cube_001.uv_layers.new(name='UVMap')
_uv.uv.foreach_set('vector', [0.375, 0.0, 0.625, 0.0, 0.625, 0.25, 0.375, 0.25, 0.375, 0.25, 0.625, 0.25, 0.625, 0.5, 0.375, 0.5, 0.375, 0.5, 0.625, 0.5, 0.625, 0.75, 0.375, 0.75, 0.375, 0.75, 0.625, 0.75, 0.625, 1.0, 0.375, 1.0, 0.125, 0.5, 0.375, 0.5, 0.375, 0.75, 0.125, 0.75, 0.6873, 0.6877, 0.6873, 0.5623, 0.6873, 0.5623, 0.6873, 0.6877, 0.8127, 0.6877, 0.8127, 0.5623, 0.875, 0.5, 0.875, 0.75, 0.8127, 0.5623, 0.6873, 0.5623, 0.625, 0.5, 0.875, 0.5, 0.6873, 0.5623, 0.6873, 0.6877, 0.625, 0.75, 0.625, 0.5, 0.6873, 0.6877, 0.8127, 0.6877, 0.875, 0.75, 0.625, 0.75, 0.8127, 0.6877, 0.6873, 0.6877, 0.6873, 0.6877, 0.8127, 0.6877, 0.8127, 0.5623, 0.8127, 0.6877, 0.8127, 0.6877, 0.8127, 0.5623, 0.8127, 0.6877, 0.6873, 0.6877, 0.6873, 0.6877, 0.8127, 0.6877, 0.6873, 0.5623, 0.8127, 0.5623, 0.8127, 0.5623, 0.6873, 0.5623, 0.6873, 0.6877, 0.6873, 0.5623, 0.6873, 0.5623, 0.6873, 0.6877, 0.6873, 0.5623, 0.8127, 0.5623, 0.8127, 0.5623, 0.6873, 0.5623, 0.6873, 0.6877, 0.6873, 0.5623, 0.6873, 0.5623, 0.6873, 0.6877, 0.8127, 0.5623, 0.8127, 0.6877, 0.8127, 0.6877, 0.8127, 0.5623, 0.6873, 0.6877, 0.6873, 0.5623, 0.6873, 0.5623, 0.6873, 0.6877, 0.8127, 0.5623, 0.8127, 0.6877, 0.8127, 0.6877, 0.8127, 0.5623, 0.8127, 0.6877, 0.6873, 0.6877, 0.6873, 0.6877, 0.8127, 0.6877, 0.6873, 0.5623, 0.8127, 0.5623, 0.8127, 0.5623, 0.6873, 0.5623, 0.6873, 0.6877, 0.6873, 0.5623, 0.6873, 0.5623, 0.6873, 0.6877, 0.8127, 0.5623, 0.8127, 0.6877, 0.8127, 0.6877, 0.8127, 0.5623, 0.8127, 0.6877, 0.6873, 0.6877, 0.6873, 0.6877, 0.8127, 0.6877, 0.6873, 0.5623, 0.8127, 0.5623, 0.8127, 0.5623, 0.6873, 0.5623, 0.6873, 0.5623, 0.8127, 0.5623, 0.8127, 0.6877, 0.6873, 0.6877, 0.8127, 0.5623, 0.8127, 0.6877, 0.8127, 0.6877, 0.8127, 0.5623, 0.8024, 0.6877, 0.6976, 0.6877, 0.6976, 0.6877, 0.8024, 0.6877, 0.7004, 0.5623, 0.7996, 0.5623, 0.7996, 0.5623, 0.7004, 0.5623, 0.7996, 0.5623, 0.7004, 0.5623, 0.6873, 0.5623, 0.8127, 0.5623, 0.7004, 0.5623, 0.7996, 0.5623, 0.8127, 0.5623, 0.6873, 0.5623, 0.7004, 0.5623, 0.7004, 0.5623, 0.6873, 0.5623, 0.6873, 0.5623, 0.7996, 0.5623, 0.7996, 0.5623, 0.8127, 0.5623, 0.8127, 0.5623, 0.6976, 0.6877, 0.8024, 0.6877, 0.8127, 0.6877, 0.6873, 0.6877, 0.8024, 0.6877, 0.6976, 0.6877, 0.6873, 0.6877, 0.8127, 0.6877, 0.6976, 0.6877, 0.6976, 0.6877, 0.6873, 0.6877, 0.6873, 0.6877, 0.8024, 0.6877, 0.8024, 0.6877, 0.8127, 0.6877, 0.8127, 0.6877, 0.8024, 0.6877, 0.8024, 0.6877, 0.8024, 0.6877, 0.8024, 0.6877, 0.6976, 0.6877, 0.8024, 0.6877, 0.8024, 0.6877, 0.6976, 0.6877, 0.6976, 0.6877, 0.6976, 0.6877, 0.6976, 0.6877, 0.6976, 0.6877])
me_cube_001.materials.append(mat_monitor)
me_cube_001.update()
me_cube_002 = bpy.data.meshes.new('Cube.002')
me_cube_002.from_pydata([(1.12, -0.8131, 0.875), (-1.12, -0.8131, 0.875), (1.12, -0.8131, 3.329), (-1.12, -0.8131, 3.329), (1.234, -0.5607, 0.7611), (-1.234, -0.5607, 0.7611), (1.234, -0.5607, 3.443), (-1.234, -0.5607, 3.443), (0.8228, -0.5893, 0.7611), (0.4114, -0.6132, 0.7611), (-2.98e-08, -0.6223, 0.7611), (-0.4114, -0.6132, 0.7611), (-0.8228, -0.5893, 0.7611), (0.8228, -0.5893, 3.443), (0.4114, -0.6132, 3.443), (-2.98e-08, -0.6223, 3.443), (-0.4114, -0.6132, 3.443), (-0.8228, -0.5893, 3.443), (1.234, -0.5959, 2.996), (1.234, -0.6266, 2.549), (1.234, -0.6386, 2.102), (1.234, -0.6266, 1.655), (1.234, -0.5959, 1.208), (-1.234, -0.5959, 1.208), (-1.234, -0.6266, 1.655), (-1.234, -0.6386, 2.102), (-1.234, -0.6266, 2.549), (-1.234, -0.5959, 2.996), (0.7469, -0.8434, 0.875), (0.3734, -0.8664, 0.875), (0.0, -0.8751, 0.875), (-0.3734, -0.8664, 0.875), (-0.7469, -0.8434, 0.875), (0.7469, -0.8434, 3.329), (0.3734, -0.8664, 3.329), (0.0, -0.8751, 3.329), (-0.3734, -0.8664, 3.329), (-0.7469, -0.8434, 3.329), (1.12, -0.8506, 2.92), (1.12, -0.8804, 2.511), (1.12, -0.8918, 2.102), (1.12, -0.8804, 1.693), (1.12, -0.8506, 1.284), (-1.12, -0.8506, 1.284), (-1.12, -0.8804, 1.693), (-1.12, -0.8918, 2.102), (-1.12, -0.8804, 2.511), (-1.12, -0.8506, 2.92), (1.215, -0.6963, 0.78), (1.196, -0.7195, 0.799), (1.177, -0.7428, 0.818), (1.158, -0.7661, 0.837), (1.139, -0.7896, 0.856), (-1.139, -0.7896, 0.856), (-1.158, -0.7661, 0.837), (-1.177, -0.7428, 0.818), (-1.196, -0.7195, 0.799), (-1.215, -0.6963, 0.78), (-1.215, -0.6963, 3.424), (-1.196, -0.7195, 3.405), (-1.177, -0.7428, 3.386), (-1.158, -0.7661, 3.367), (-1.139, -0.7896, 3.348), (1.139, -0.7896, 3.348), (1.158, -0.7661, 3.367), (1.177, -0.7428, 3.386), (1.196, -0.7195, 3.405), (1.215, -0.6963, 3.424), (-1.139, -0.8269, 1.271), (-1.158, -0.8032, 1.259), (-1.177, -0.7795, 1.246), (-1.196, -0.7559, 1.233), (-1.215, -0.7322, 1.221), (-1.139, -0.857, 1.687), (-1.158, -0.8335, 1.68), (-1.177, -0.81, 1.674), (-1.196, -0.7864, 1.668), (-1.215, -0.7628, 1.661), (-1.139, -0.8685, 2.102), (-1.158, -0.8451, 2.102), (-1.177, -0.8217, 2.102), (-1.196, -0.7983, 2.102), (-1.215, -0.7748, 2.102), (-1.139, -0.857, 2.517), (-1.158, -0.8335, 2.524), (-1.177, -0.81, 2.53), (-1.196, -0.7864, 2.536), (-1.215, -0.7628, 2.543), (-1.139, -0.8269, 2.933), (-1.158, -0.8032, 2.945), (-1.177, -0.7795, 2.958), (-1.196, -0.7559, 2.971), (-1.215, -0.7322, 2.983), (1.139, -0.8269, 2.933), (1.158, -0.8032, 2.945), (1.177, -0.7795, 2.958), (1.196, -0.7559, 2.971), (1.215, -0.7322, 2.983), (1.139, -0.857, 2.517), (1.158, -0.8335, 2.524), (1.177, -0.81, 2.53), (1.196, -0.7864, 2.536), (1.215, -0.7628, 2.543), (1.139, -0.8685, 2.102), (1.158, -0.8451, 2.102), (1.177, -0.8217, 2.102), (1.196, -0.7983, 2.102), (1.215, -0.7748, 2.102), (1.139, -0.857, 1.687), (1.158, -0.8335, 1.68), (1.177, -0.81, 1.674), (1.196, -0.7864, 1.668), (1.215, -0.7628, 1.661), (1.139, -0.8269, 1.271), (1.158, -0.8032, 1.259), (1.177, -0.7795, 1.246), (1.196, -0.7559, 1.233), (1.215, -0.7322, 1.221), (-0.7595, -0.8198, 3.348), (-0.7722, -0.7962, 3.367), (-0.7849, -0.7726, 3.386), (-0.7975, -0.749, 3.405), (-0.8102, -0.7255, 3.424), (-0.3798, -0.8431, 3.348), (-0.3861, -0.8196, 3.367), (-0.3924, -0.7962, 3.386), (-0.3988, -0.7727, 3.405), (-0.4051, -0.7493, 3.424), (-4.967e-09, -0.8518, 3.348), (-9.934e-09, -0.8285, 3.367), (-1.49e-08, -0.8051, 3.386), (-1.987e-08, -0.7818, 3.405), (-2.484e-08, -0.7584, 3.424), (0.3798, -0.8431, 3.348), (0.3861, -0.8196, 3.367), (0.3924, -0.7962, 3.386), (0.3988, -0.7727, 3.405), (0.4051, -0.7493, 3.424), (0.7595, -0.8198, 3.348), (0.7722, -0.7962, 3.367), (0.7849, -0.7726, 3.386), (0.7975, -0.749, 3.405), (0.8102, -0.7255, 3.424), (0.7595, -0.8198, 0.856), (0.7722, -0.7962, 0.837), (0.7849, -0.7726, 0.818), (0.7975, -0.749, 0.799), (0.8102, -0.7255, 0.78), (0.3798, -0.8431, 0.856), (0.3861, -0.8196, 0.837), (0.3924, -0.7962, 0.818), (0.3988, -0.7727, 0.799), (0.4051, -0.7493, 0.78), (-4.967e-09, -0.8518, 0.856), (-9.934e-09, -0.8285, 0.837), (-1.49e-08, -0.8051, 0.818), (-1.987e-08, -0.7818, 0.799), (-2.484e-08, -0.7584, 0.78), (-0.3798, -0.8431, 0.856), (-0.3861, -0.8196, 0.837), (-0.3924, -0.7962, 0.818), (-0.3988, -0.7727, 0.799), (-0.4051, -0.7493, 0.78), (-0.7595, -0.8198, 0.856), (-0.7722, -0.7962, 0.837), (-0.7849, -0.7726, 0.818), (-0.7975, -0.749, 0.799), (-0.8102, -0.7255, 0.78), (-0.7469, -0.8938, 1.284), (-0.7469, -0.9331, 1.693), (-0.7469, -0.9482, 2.102), (-0.7469, -0.9331, 2.511), (-0.7469, -0.8938, 2.92), (-0.3734, -0.926, 1.284), (-0.3734, -0.973, 1.693), (-0.3734, -0.9915, 2.102), (-0.3734, -0.973, 2.511), (-0.3734, -0.926, 2.92), (0.0, -0.938, 1.284), (0.0, -0.9882, 1.693), (0.0, -1.009, 2.102), (0.0, -0.9882, 2.511), (0.0, -0.938, 2.92), (0.3734, -0.926, 1.284), (0.3734, -0.973, 1.693), (0.3734, -0.9915, 2.102), (0.3734, -0.973, 2.511), (0.3734, -0.926, 2.92), (0.7469, -0.8938, 1.284), (0.7469, -0.9331, 1.693), (0.7469, -0.9482, 2.102), (0.7469, -0.9331, 2.511), (0.7469, -0.8938, 2.92), (1.392, -0.5553, 0.5897), (-1.392, -0.5553, 0.5897), (1.392, -0.5553, 3.614), (-1.392, -0.5553, 3.614), (0.928, -0.5876, 0.5897), (0.464, -0.6145, 0.5897), (-3.321e-08, -0.6248, 0.5897), (-0.464, -0.6145, 0.5897), (-0.928, -0.5876, 0.5897), (0.928, -0.5876, 3.614), (0.464, -0.6145, 3.614), (-3.321e-08, -0.6248, 3.614), (-0.464, -0.6145, 3.614), (-0.928, -0.5876, 3.614), (1.392, -0.5951, 3.11), (1.392, -0.6297, 2.606), (1.392, -0.6432, 2.102), (1.392, -0.6297, 1.598), (1.392, -0.5951, 1.094), (-1.392, -0.5951, 1.094), (-1.392, -0.6297, 1.598), (-1.392, -0.6432, 2.102), (-1.392, -0.6297, 2.606), (-1.392, -0.5951, 3.11)], [], [(192, 38, 2, 33), (167, 57, 5, 12), (142, 67, 6, 13), (117, 48, 4, 22), (92, 58, 7, 27), (57, 72, 23, 5), (72, 77, 24, 23), (77, 82, 25, 24), (82, 87, 26, 25), (87, 92, 27, 26), (1, 43, 68, 53), (53, 68, 69, 54), (54, 69, 70, 55), (55, 70, 71, 56), (56, 71, 72, 57), (43, 44, 73, 68), (68, 73, 74, 69), (69, 74, 75, 70), (70, 75, 76, 71), (71, 76, 77, 72), (44, 45, 78, 73), (73, 78, 79, 74), (74, 79, 80, 75), (75, 80, 81, 76), (76, 81, 82, 77), (45, 46, 83, 78), (78, 83, 84, 79), (79, 84, 85, 80), (80, 85, 86, 81), (81, 86, 87, 82), (46, 47, 88, 83), (83, 88, 89, 84), (84, 89, 90, 85), (85, 90, 91, 86), (86, 91, 92, 87), (47, 3, 62, 88), (88, 62, 61, 89), (89, 61, 60, 90), (90, 60, 59, 91), (91, 59, 58, 92), (67, 97, 18, 6), (97, 102, 19, 18), (102, 107, 20, 19), (107, 112, 21, 20), (112, 117, 22, 21), (2, 38, 93, 63), (63, 93, 94, 64), (64, 94, 95, 65), (65, 95, 96, 66), (66, 96, 97, 67), (38, 39, 98, 93), (93, 98, 99, 94), (94, 99, 100, 95), (95, 100, 101, 96), (96, 101, 102, 97), (39, 40, 103, 98), (98, 103, 104, 99), (99, 104, 105, 100), (100, 105, 106, 101), (101, 106, 107, 102), (40, 41, 108, 103), (103, 108, 109, 104), (104, 109, 110, 105), (105, 110, 111, 106), (106, 111, 112, 107), (41, 42, 113, 108), (108, 113, 114, 109), (109, 114, 115, 110), (110, 115, 116, 111), (111, 116, 117, 112), (42, 0, 52, 113), (113, 52, 51, 114), (114, 51, 50, 115), (115, 50, 49, 116), (116, 49, 48, 117), (58, 122, 17, 7), (122, 127, 16, 17), (127, 132, 15, 16), (132, 137, 14, 15), (137, 142, 13, 14), (3, 37, 118, 62), (62, 118, 119, 61), (61, 119, 120, 60), (60, 120, 121, 59), (59, 121, 122, 58), (37, 36, 123, 118), (118, 123, 124, 119), (119, 124, 125, 120), (120, 125, 126, 121), (121, 126, 127, 122), (36, 35, 128, 123), (123, 128, 129, 124), (124, 129, 130, 125), (125, 130, 131, 126), (126, 131, 132, 127), (35, 34, 133, 128), (128, 133, 134, 129), (129, 134, 135, 130), (130, 135, 136, 131), (131, 136, 137, 132), (34, 33, 138, 133), (133, 138, 139, 134), (134, 139, 140, 135), (135, 140, 141, 136), (136, 141, 142, 137), (33, 2, 63, 138), (138, 63, 64, 139), (139, 64, 65, 140), (140, 65, 66, 141), (141, 66, 67, 142), (48, 147, 8, 4), (147, 152, 9, 8), (152, 157, 10, 9), (157, 162, 11, 10), (162, 167, 12, 11), (0, 28, 143, 52), (52, 143, 144, 51), (51, 144, 145, 50), (50, 145, 146, 49), (49, 146, 147, 48), (28, 29, 148, 143), (143, 148, 149, 144), (144, 149, 150, 145), (145, 150, 151, 146), (146, 151, 152, 147), (29, 30, 153, 148), (148, 153, 154, 149), (149, 154, 155, 150), (150, 155, 156, 151), (151, 156, 157, 152), (30, 31, 158, 153), (153, 158, 159, 154), (154, 159, 160, 155), (155, 160, 161, 156), (156, 161, 162, 157), (31, 32, 163, 158), (158, 163, 164, 159), (159, 164, 165, 160), (160, 165, 166, 161), (161, 166, 167, 162), (32, 1, 53, 163), (163, 53, 54, 164), (164, 54, 55, 165), (165, 55, 56, 166), (166, 56, 57, 167), (47, 172, 37, 3), (172, 177, 36, 37), (177, 182, 35, 36), (182, 187, 34, 35), (187, 192, 33, 34), (1, 32, 168, 43), (43, 168, 169, 44), (44, 169, 170, 45), (45, 170, 171, 46), (46, 171, 172, 47), (32, 31, 173, 168), (168, 173, 174, 169), (169, 174, 175, 170), (170, 175, 176, 171), (171, 176, 177, 172), (31, 30, 178, 173), (173, 178, 179, 174), (174, 179, 180, 175), (175, 180, 181, 176), (176, 181, 182, 177), (30, 29, 183, 178), (178, 183, 184, 179), (179, 184, 185, 180), (180, 185, 186, 181), (181, 186, 187, 182), (29, 28, 188, 183), (183, 188, 189, 184), (184, 189, 190, 185), (185, 190, 191, 186), (186, 191, 192, 187), (28, 0, 42, 188), (188, 42, 41, 189), (189, 41, 40, 190), (190, 40, 39, 191), (191, 39, 38, 192), (25, 26, 215, 214), (18, 19, 208, 207), (7, 17, 206, 196), (11, 12, 201, 200), (26, 27, 216, 215), (19, 20, 209, 208), (22, 4, 193, 211), (13, 6, 195, 202), (20, 21, 210, 209), (27, 7, 196, 216), (14, 13, 202, 203), (21, 22, 211, 210), (15, 14, 203, 204), (4, 8, 197, 193), (5, 23, 212, 194), (16, 15, 204, 205), (8, 9, 198, 197), (23, 24, 213, 212), (17, 16, 205, 206), (9, 10, 199, 198), (24, 25, 214, 213), (6, 18, 207, 195), (12, 5, 194, 201), (10, 11, 200, 199)])
me_cube_002.polygons.foreach_set('use_smooth', [True] * 204)
_uv = me_cube_002.uv_layers.new(name='UVMap')
_uv.uv.foreach_set('vector', [0.7183, 0.6877, 0.7024, 0.6877, 0.7024, 0.6877, 0.7183, 0.6877, 0.7844, 0.6877, 0.8016, 0.6877, 0.8024, 0.6877, 0.7849, 0.6877, 0.7156, 0.6877, 0.6984, 0.6877, 0.6976, 0.6877, 0.7151, 0.6877, 0.6984, 0.6877, 0.6984, 0.6877, 0.6976, 0.6877, 0.6976, 0.6877, 0.8016, 0.6877, 0.8016, 0.6877, 0.8024, 0.6877, 0.8024, 0.6877, 0.8016, 0.6877, 0.8016, 0.6877, 0.8024, 0.6877, 0.8024, 0.6877, 0.8016, 0.6877, 0.8016, 0.6877, 0.8024, 0.6877, 0.8024, 0.6877, 0.8016, 0.6877, 0.8016, 0.6877, 0.8024, 0.6877, 0.8024, 0.6877, 0.8016, 0.6877, 0.8016, 0.6877, 0.8024, 0.6877, 0.8024, 0.6877, 0.8016, 0.6877, 0.8016, 0.6877, 0.8024, 0.6877, 0.8024, 0.6877, 0.7976, 0.6877, 0.7976, 0.6877, 0.7984, 0.6877, 0.7984, 0.6877, 0.7984, 0.6877, 0.7984, 0.6877, 0.7992, 0.6877, 0.7992, 0.6877, 0.7992, 0.6877, 0.7992, 0.6877, 0.8, 0.6877, 0.8, 0.6877, 0.8, 0.6877, 0.8, 0.6877, 0.8008, 0.6877, 0.8008, 0.6877, 0.8008, 0.6877, 0.8008, 0.6877, 0.8016, 0.6877, 0.8016, 0.6877, 0.7976, 0.6877, 0.7976, 0.6877, 0.7984, 0.6877, 0.7984, 0.6877, 0.7984, 0.6877, 0.7984, 0.6877, 0.7992, 0.6877, 0.7992, 0.6877, 0.7992, 0.6877, 0.7992, 0.6877, 0.8, 0.6877, 0.8, 0.6877, 0.8, 0.6877, 0.8, 0.6877, 0.8008, 0.6877, 0.8008, 0.6877, 0.8008, 0.6877, 0.8008, 0.6877, 0.8016, 0.6877, 0.8016, 0.6877, 0.7976, 0.6877, 0.7976, 0.6877, 0.7984, 0.6877, 0.7984, 0.6877, 0.7984, 0.6877, 0.7984, 0.6877, 0.7992, 0.6877, 0.7992, 0.6877, 0.7992, 0.6877, 0.7992, 0.6877, 0.8, 0.6877, 0.8, 0.6877, 0.8, 0.6877, 0.8, 0.6877, 0.8008, 0.6877, 0.8008, 0.6877, 0.8008, 0.6877, 0.8008, 0.6877, 0.8016, 0.6877, 0.8016, 0.6877, 0.7976, 0.6877, 0.7976, 0.6877, 0.7984, 0.6877, 0.7984, 0.6877, 0.7984, 0.6877, 0.7984, 0.6877, 0.7992, 0.6877, 0.7992, 0.6877, 0.7992, 0.6877, 0.7992, 0.6877, 0.8, 0.6877, 0.8, 0.6877, 0.8, 0.6877, 0.8, 0.6877, 0.8008, 0.6877, 0.8008, 0.6877, 0.8008, 0.6877, 0.8008, 0.6877, 0.8016, 0.6877, 0.8016, 0.6877, 0.7976, 0.6877, 0.7976, 0.6877, 0.7984, 0.6877, 0.7984, 0.6877, 0.7984, 0.6877, 0.7984, 0.6877, 0.7992, 0.6877, 0.7992, 0.6877, 0.7992, 0.6877, 0.7992, 0.6877, 0.8, 0.6877, 0.8, 0.6877, 0.8, 0.6877, 0.8, 0.6877, 0.8008, 0.6877, 0.8008, 0.6877, 0.8008, 0.6877, 0.8008, 0.6877, 0.8016, 0.6877, 0.8016, 0.6877, 0.7976, 0.6877, 0.7976, 0.6877, 0.7984, 0.6877, 0.7984, 0.6877, 0.7984, 0.6877, 0.7984, 0.6877, 0.7992, 0.6877, 0.7992, 0.6877, 0.7992, 0.6877, 0.7992, 0.6877, 0.8, 0.6877, 0.8, 0.6877, 0.8, 0.6877, 0.8, 0.6877, 0.8008, 0.6877, 0.8008, 0.6877, 0.8008, 0.6877, 0.8008, 0.6877, 0.8016, 0.6877, 0.8016, 0.6877, 0.6984, 0.6877, 0.6984, 0.6877, 0.6976, 0.6877, 0.6976, 0.6877, 0.6984, 0.6877, 0.6984, 0.6877, 0.6976, 0.6877, 0.6976, 0.6877, 0.6984, 0.6877, 0.6984, 0.6877, 0.6976, 0.6877, 0.6976, 0.6877, 0.6984, 0.6877, 0.6984, 0.6877, 0.6976, 0.6877, 0.6976, 0.6877, 0.6984, 0.6877, 0.6984, 0.6877, 0.6976, 0.6877, 0.6976, 0.6877, 0.7024, 0.6877, 0.7024, 0.6877, 0.7016, 0.6877, 0.7016, 0.6877, 0.7016, 0.6877, 0.7016, 0.6877, 0.7008, 0.6877, 0.7008, 0.6877, 0.7008, 0.6877, 0.7008, 0.6877, 0.7, 0.6877, 0.7, 0.6877, 0.7, 0.6877, 0.7, 0.6877, 0.6992, 0.6877, 0.6992, 0.6877, 0.6992, 0.6877, 0.6992, 0.6877, 0.6984, 0.6877, 0.6984, 0.6877, 0.7024, 0.6877, 0.7024, 0.6877, 0.7016, 0.6877, 0.7016, 0.6877, 0.7016, 0.6877, 0.7016, 0.6877, 0.7008, 0.6877, 0.7008, 0.6877, 0.7008, 0.6877, 0.7008, 0.6877, 0.7, 0.6877, 0.7, 0.6877, 0.7, 0.6877, 0.7, 0.6877, 0.6992, 0.6877, 0.6992, 0.6877, 0.6992, 0.6877, 0.6992, 0.6877, 0.6984, 0.6877, 0.6984, 0.6877, 0.7024, 0.6877, 0.7024, 0.6877, 0.7016, 0.6877, 0.7016, 0.6877, 0.7016, 0.6877, 0.7016, 0.6877, 0.7008, 0.6877, 0.7008, 0.6877, 0.7008, 0.6877, 0.7008, 0.6877, 0.7, 0.6877, 0.7, 0.6877, 0.7, 0.6877, 0.7, 0.6877, 0.6992, 0.6877, 0.6992, 0.6877, 0.6992, 0.6877, 0.6992, 0.6877, 0.6984, 0.6877, 0.6984, 0.6877, 0.7024, 0.6877, 0.7024, 0.6877, 0.7016, 0.6877, 0.7016, 0.6877, 0.7016, 0.6877, 0.7016, 0.6877, 0.7008, 0.6877, 0.7008, 0.6877, 0.7008, 0.6877, 0.7008, 0.6877, 0.7, 0.6877, 0.7, 0.6877, 0.7, 0.6877, 0.7, 0.6877, 0.6992, 0.6877, 0.6992, 0.6877, 0.6992, 0.6877, 0.6992, 0.6877, 0.6984, 0.6877, 0.6984, 0.6877, 0.7024, 0.6877, 0.7024, 0.6877, 0.7016, 0.6877, 0.7016, 0.6877, 0.7016, 0.6877, 0.7016, 0.6877, 0.7008, 0.6877, 0.7008, 0.6877, 0.7008, 0.6877, 0.7008, 0.6877, 0.7, 0.6877, 0.7, 0.6877, 0.7, 0.6877, 0.7, 0.6877, 0.6992, 0.6877, 0.6992, 0.6877, 0.6992, 0.6877, 0.6992, 0.6877, 0.6984, 0.6877, 0.6984, 0.6877, 0.7024, 0.6877, 0.7024, 0.6877, 0.7016, 0.6877, 0.7016, 0.6877, 0.7016, 0.6877, 0.7016, 0.6877, 0.7008, 0.6877, 0.7008, 0.6877, 0.7008, 0.6877, 0.7008, 0.6877, 0.7, 0.6877, 0.7, 0.6877, 0.7, 0.6877, 0.7, 0.6877, 0.6992, 0.6877, 0.6992, 0.6877, 0.6992, 0.6877, 0.6992, 0.6877, 0.6984, 0.6877, 0.6984, 0.6877, 0.8016, 0.6877, 0.7844, 0.6877, 0.7849, 0.6877, 0.8024, 0.6877, 0.7844, 0.6877, 0.7672, 0.6877, 0.7675, 0.6877, 0.7849, 0.6877, 0.7672, 0.6877, 0.75, 0.6877, 0.75, 0.6877, 0.7675, 0.6877, 0.75, 0.6877, 0.7328, 0.6877, 0.7325, 0.6877, 0.75, 0.6877, 0.7328, 0.6877, 0.7156, 0.6877, 0.7151, 0.6877, 0.7325, 0.6877, 0.7976, 0.6877, 0.7817, 0.6877, 0.7822, 0.6877, 0.7984, 0.6877, 0.7984, 0.6877, 0.7822, 0.6877, 0.7828, 0.6877, 0.7992, 0.6877, 0.7992, 0.6877, 0.7828, 0.6877, 0.7833, 0.6877, 0.8, 0.6877, 0.8, 0.6877, 0.7833, 0.6877, 0.7839, 0.6877, 0.8008, 0.6877, 0.8008, 0.6877, 0.7839, 0.6877, 0.7844, 0.6877, 0.8016, 0.6877, 0.7817, 0.6877, 0.7659, 0.6877, 0.7661, 0.6877, 0.7822, 0.6877, 0.7822, 0.6877, 0.7661, 0.6877, 0.7664, 0.6877, 0.7828, 0.6877, 0.7828, 0.6877, 0.7664, 0.6877, 0.7667, 0.6877, 0.7833, 0.6877, 0.7833, 0.6877, 0.7667, 0.6877, 0.7669, 0.6877, 0.7839, 0.6877, 0.7839, 0.6877, 0.7669, 0.6877, 0.7672, 0.6877, 0.7844, 0.6877, 0.7659, 0.6877, 0.75, 0.6877, 0.75, 0.6877, 0.7661, 0.6877, 0.7661, 0.6877, 0.75, 0.6877, 0.75, 0.6877, 0.7664, 0.6877, 0.7664, 0.6877, 0.75, 0.6877, 0.75, 0.6877, 0.7667, 0.6877, 0.7667, 0.6877, 0.75, 0.6877, 0.75, 0.6877, 0.7669, 0.6877, 0.7669, 0.6877, 0.75, 0.6877, 0.75, 0.6877, 0.7672, 0.6877, 0.75, 0.6877, 0.7341, 0.6877, 0.7339, 0.6877, 0.75, 0.6877, 0.75, 0.6877, 0.7339, 0.6877, 0.7336, 0.6877, 0.75, 0.6877, 0.75, 0.6877, 0.7336, 0.6877, 0.7333, 0.6877, 0.75, 0.6877, 0.75, 0.6877, 0.7333, 0.6877, 0.7331, 0.6877, 0.75, 0.6877, 0.75, 0.6877, 0.7331, 0.6877, 0.7328, 0.6877, 0.75, 0.6877, 0.7341, 0.6877, 0.7183, 0.6877, 0.7178, 0.6877, 0.7339, 0.6877, 0.7339, 0.6877, 0.7178, 0.6877, 0.7172, 0.6877, 0.7336, 0.6877, 0.7336, 0.6877, 0.7172, 0.6877, 0.7167, 0.6877, 0.7333, 0.6877, 0.7333, 0.6877, 0.7167, 0.6877, 0.7161, 0.6877, 0.7331, 0.6877, 0.7331, 0.6877, 0.7161, 0.6877, 0.7156, 0.6877, 0.7328, 0.6877, 0.7183, 0.6877, 0.7024, 0.6877, 0.7016, 0.6877, 0.7178, 0.6877, 0.7178, 0.6877, 0.7016, 0.6877, 0.7008, 0.6877, 0.7172, 0.6877, 0.7172, 0.6877, 0.7008, 0.6877, 0.7, 0.6877, 0.7167, 0.6877, 0.7167, 0.6877, 0.7, 0.6877, 0.6992, 0.6877, 0.7161, 0.6877, 0.7161, 0.6877, 0.6992, 0.6877, 0.6984, 0.6877, 0.7156, 0.6877, 0.6984, 0.6877, 0.7156, 0.6877, 0.7151, 0.6877, 0.6976, 0.6877, 0.7156, 0.6877, 0.7328, 0.6877, 0.7325, 0.6877, 0.7151, 0.6877, 0.7328, 0.6877, 0.75, 0.6877, 0.75, 0.6877, 0.7325, 0.6877, 0.75, 0.6877, 0.7672, 0.6877, 0.7675, 0.6877, 0.75, 0.6877, 0.7672, 0.6877, 0.7844, 0.6877, 0.7849, 0.6877, 0.7675, 0.6877, 0.7024, 0.6877, 0.7183, 0.6877, 0.7178, 0.6877, 0.7016, 0.6877, 0.7016, 0.6877, 0.7178, 0.6877, 0.7172, 0.6877, 0.7008, 0.6877, 0.7008, 0.6877, 0.7172, 0.6877, 0.7167, 0.6877, 0.7, 0.6877, 0.7, 0.6877, 0.7167, 0.6877, 0.7161, 0.6877, 0.6992, 0.6877, 0.6992, 0.6877, 0.7161, 0.6877, 0.7156, 0.6877, 0.6984, 0.6877, 0.7183, 0.6877, 0.7341, 0.6877, 0.7339, 0.6877, 0.7178, 0.6877, 0.7178, 0.6877, 0.7339, 0.6877, 0.7336, 0.6877, 0.7172, 0.6877, 0.7172, 0.6877, 0.7336, 0.6877, 0.7333, 0.6877, 0.7167, 0.6877, 0.7167, 0.6877, 0.7333, 0.6877, 0.7331, 0.6877, 0.7161, 0.6877, 0.7161, 0.6877, 0.7331, 0.6877, 0.7328, 0.6877, 0.7156, 0.6877, 0.7341, 0.6877, 0.75, 0.6877, 0.75, 0.6877, 0.7339, 0.6877, 0.7339, 0.6877, 0.75, 0.6877, 0.75, 0.6877, 0.7336, 0.6877, 0.7336, 0.6877, 0.75, 0.6877, 0.75, 0.6877, 0.7333, 0.6877, 0.7333, 0.6877, 0.75, 0.6877, 0.75, 0.6877, 0.7331, 0.6877, 0.7331, 0.6877, 0.75, 0.6877, 0.75, 0.6877, 0.7328, 0.6877, 0.75, 0.6877, 0.7659, 0.6877, 0.7661, 0.6877, 0.75, 0.6877, 0.75, 0.6877, 0.7661, 0.6877, 0.7664, 0.6877, 0.75, 0.6877, 0.75, 0.6877, 0.7664, 0.6877, 0.7667, 0.6877, 0.75, 0.6877, 0.75, 0.6877, 0.7667, 0.6877, 0.7669, 0.6877, 0.75, 0.6877, 0.75, 0.6877, 0.7669, 0.6877, 0.7672, 0.6877, 0.75, 0.6877, 0.7659, 0.6877, 0.7817, 0.6877, 0.7822, 0.6877, 0.7661, 0.6877, 0.7661, 0.6877, 0.7822, 0.6877, 0.7828, 0.6877, 0.7664, 0.6877, 0.7664, 0.6877, 0.7828, 0.6877, 0.7833, 0.6877, 0.7667, 0.6877, 0.7667, 0.6877, 0.7833, 0.6877, 0.7839, 0.6877, 0.7669, 0.6877, 0.7669, 0.6877, 0.7839, 0.6877, 0.7844, 0.6877, 0.7672, 0.6877, 0.7817, 0.6877, 0.7976, 0.6877, 0.7984, 0.6877, 0.7822, 0.6877, 0.7822, 0.6877, 0.7984, 0.6877, 0.7992, 0.6877, 0.7828, 0.6877, 0.7828, 0.6877, 0.7992, 0.6877, 0.8, 0.6877, 0.7833, 0.6877, 0.7833, 0.6877, 0.8, 0.6877, 0.8008, 0.6877, 0.7839, 0.6877, 0.7839, 0.6877, 0.8008, 0.6877, 0.8016, 0.6877, 0.7844, 0.6877, 0.7976, 0.6877, 0.7817, 0.6877, 0.7817, 0.6877, 0.7976, 0.6877, 0.7817, 0.6877, 0.7659, 0.6877, 0.7659, 0.6877, 0.7817, 0.6877, 0.7659, 0.6877, 0.75, 0.6877, 0.75, 0.6877, 0.7659, 0.6877, 0.75, 0.6877, 0.7341, 0.6877, 0.7341, 0.6877, 0.75, 0.6877, 0.7341, 0.6877, 0.7183, 0.6877, 0.7183, 0.6877, 0.7341, 0.6877, 0.7976, 0.6877, 0.7817, 0.6877, 0.7817, 0.6877, 0.7976, 0.6877, 0.7976, 0.6877, 0.7817, 0.6877, 0.7817, 0.6877, 0.7976, 0.6877, 0.7976, 0.6877, 0.7817, 0.6877, 0.7817, 0.6877, 0.7976, 0.6877, 0.7976, 0.6877, 0.7817, 0.6877, 0.7817, 0.6877, 0.7976, 0.6877, 0.7976, 0.6877, 0.7817, 0.6877, 0.7817, 0.6877, 0.7976, 0.6877, 0.7817, 0.6877, 0.7659, 0.6877, 0.7659, 0.6877, 0.7817, 0.6877, 0.7817, 0.6877, 0.7659, 0.6877, 0.7659, 0.6877, 0.7817, 0.6877, 0.7817, 0.6877, 0.7659, 0.6877, 0.7659, 0.6877, 0.7817, 0.6877, 0.7817, 0.6877, 0.7659, 0.6877, 0.7659, 0.6877, 0.7817, 0.6877, 0.7817, 0.6877, 0.7659, 0.6877, 0.7659, 0.6877, 0.7817, 0.6877, 0.7659, 0.6877, 0.75, 0.6877, 0.75, 0.6877, 0.7659, 0.6877, 0.7659, 0.6877, 0.75, 0.6877, 0.75, 0.6877, 0.7659, 0.6877, 0.7659, 0.6877, 0.75, 0.6877, 0.75, 0.6877, 0.7659, 0.6877, 0.7659, 0.6877, 0.75, 0.6877, 0.75, 0.6877, 0.7659, 0.6877, 0.7659, 0.6877, 0.75, 0.6877, 0.75, 0.6877, 0.7659, 0.6877, 0.75, 0.6877, 0.7341, 0.6877, 0.7341, 0.6877, 0.75, 0.6877, 0.75, 0.6877, 0.7341, 0.6877, 0.7341, 0.6877, 0.75, 0.6877, 0.75, 0.6877, 0.7341, 0.6877, 0.7341, 0.6877, 0.75, 0.6877, 0.75, 0.6877, 0.7341, 0.6877, 0.7341, 0.6877, 0.75, 0.6877, 0.75, 0.6877, 0.7341, 0.6877, 0.7341, 0.6877, 0.75, 0.6877, 0.7341, 0.6877, 0.7183, 0.6877, 0.7183, 0.6877, 0.7341, 0.6877, 0.7341, 0.6877, 0.7183, 0.6877, 0.7183, 0.6877, 0.7341, 0.6877, 0.7341, 0.6877, 0.7183, 0.6877, 0.7183, 0.6877, 0.7341, 0.6877, 0.7341, 0.6877, 0.7183, 0.6877, 0.7183, 0.6877, 0.7341, 0.6877, 0.7341, 0.6877, 0.7183, 0.6877, 0.7183, 0.6877, 0.7341, 0.6877, 0.7183, 0.6877, 0.7024, 0.6877, 0.7024, 0.6877, 0.7183, 0.6877, 0.7183, 0.6877, 0.7024, 0.6877, 0.7024, 0.6877, 0.7183, 0.6877, 0.7183, 0.6877, 0.7024, 0.6877, 0.7024, 0.6877, 0.7183, 0.6877, 0.7183, 0.6877, 0.7024, 0.6877, 0.7024, 0.6877, 0.7183, 0.6877, 0.7183, 0.6877, 0.7024, 0.6877, 0.7024, 0.6877, 0.7183, 0.6877, 0.8024, 0.6877, 0.8024, 0.6877, 0.8024, 0.6877, 0.8024, 0.6877, 0.6976, 0.6877, 0.6976, 0.6877, 0.6976, 0.6877, 0.6976, 0.6877, 0.8024, 0.6877, 0.7849, 0.6877, 0.7849, 0.6877, 0.8024, 0.6877, 0.7675, 0.6877, 0.7849, 0.6877, 0.7849, 0.6877, 0.7675, 0.6877, 0.8024, 0.6877, 0.8024, 0.6877, 0.8024, 0.6877, 0.8024, 0.6877, 0.6976, 0.6877, 0.6976, 0.6877, 0.6976, 0.6877, 0.6976, 0.6877, 0.6976, 0.6877, 0.6976, 0.6877, 0.6976, 0.6877, 0.6976, 0.6877, 0.7151, 0.6877, 0.6976, 0.6877, 0.6976, 0.6877, 0.7151, 0.6877, 0.6976, 0.6877, 0.6976, 0.6877, 0.6976, 0.6877, 0.6976, 0.6877, 0.8024, 0.6877, 0.8024, 0.6877, 0.8024, 0.6877, 0.8024, 0.6877, 0.7325, 0.6877, 0.7151, 0.6877, 0.7151, 0.6877, 0.7325, 0.6877, 0.6976, 0.6877, 0.6976, 0.6877, 0.6976, 0.6877, 0.6976, 0.6877, 0.75, 0.6877, 0.7325, 0.6877, 0.7325, 0.6877, 0.75, 0.6877, 0.6976, 0.6877, 0.7151, 0.6877, 0.7151, 0.6877, 0.6976, 0.6877, 0.8024, 0.6877, 0.8024, 0.6877, 0.8024, 0.6877, 0.8024, 0.6877, 0.7675, 0.6877, 0.75, 0.6877, 0.75, 0.6877, 0.7675, 0.6877, 0.7151, 0.6877, 0.7325, 0.6877, 0.7325, 0.6877, 0.7151, 0.6877, 0.8024, 0.6877, 0.8024, 0.6877, 0.8024, 0.6877, 0.8024, 0.6877, 0.7849, 0.6877, 0.7675, 0.6877, 0.7675, 0.6877, 0.7849, 0.6877, 0.7325, 0.6877, 0.75, 0.6877, 0.75, 0.6877, 0.7325, 0.6877, 0.8024, 0.6877, 0.8024, 0.6877, 0.8024, 0.6877, 0.8024, 0.6877, 0.6976, 0.6877, 0.6976, 0.6877, 0.6976, 0.6877, 0.6976, 0.6877, 0.7849, 0.6877, 0.8024, 0.6877, 0.8024, 0.6877, 0.7849, 0.6877, 0.75, 0.6877, 0.7675, 0.6877, 0.7675, 0.6877, 0.75, 0.6877])
me_cube_002.materials.append(mat_display)
me_cube_002.update()
me_cube_003 = bpy.data.meshes.new('Cube.003')
me_cube_003.from_pydata([(-1.0, -1.0, -1.0), (-0.9131, -0.9131, 1.181), (-0.5695, 1.0, -0.5695), (-0.5695, 1.0, 0.5695), (1.0, -1.0, -1.0), (0.9131, -0.9131, 1.181), (0.5695, 1.0, -0.5695), (0.5695, 1.0, 0.5695), (-1.0, 0.3338, -1.0), (-0.9131, 0.2469, 1.181), (1.0, 0.3338, -1.0), (0.9131, 0.2469, 1.181), (4.172e-07, 1.0, -0.5695), (4.172e-07, 1.0, 0.5695), (0.0, -1.0, -1.0), (0.0, -0.9131, 1.181), (0.0, 0.2469, 1.181), (0.0, 0.3338, -1.0), (-0.07917, 0.9335, 1.067), (-0.5223, 0.9335, 1.067), (-0.8669, 0.4003, 1.412), (-0.07917, 0.4003, 1.412), (0.5223, 0.9335, 1.067), (0.07917, 0.9335, 1.067), (0.07917, 0.4003, 1.412), (0.8669, 0.4003, 1.412), (1.0, 0.3338, 1.0), (1.0, -1.0, 1.0), (0.0, -1.0, 1.0), (-1.0, -1.0, 1.0), (-1.0, 0.3338, 1.0), (0.0, 0.3338, 1.0)], [], [(8, 30, 3, 2), (12, 13, 7, 6), (10, 26, 27, 4), (14, 28, 29, 0), (17, 10, 4, 14), (18, 19, 20, 21), (12, 6, 10, 17), (6, 7, 26, 10), (0, 29, 30, 8), (2, 12, 17, 8), (22, 23, 24, 25), (8, 17, 14, 0), (4, 27, 28, 14), (2, 3, 13, 12), (13, 3, 19, 18), (3, 30, 20, 19), (30, 31, 21, 20), (31, 13, 18, 21), (7, 13, 23, 22), (13, 31, 24, 23), (31, 26, 25, 24), (26, 7, 22, 25), (11, 5, 27, 26), (15, 1, 29, 28), (1, 9, 30, 29), (16, 11, 26, 31), (5, 15, 28, 27), (9, 16, 31, 30), (16, 9, 1, 15, 5, 11)])
me_cube_003.polygons.foreach_set('material_index', [1, 1, 1, 1, 1, 0, 1, 1, 1, 1, 0, 1, 1, 1, 0, 0, 0, 0, 0, 0, 0, 0, 1, 1, 1, 1, 1, 1, 1])
_uv = me_cube_003.uv_layers.new(name='UVMap')
_uv.uv.foreach_set('vector', [0.375, 0.1667, 0.625, 0.1667, 0.625, 0.25, 0.375, 0.25, 0.375, 0.375, 0.625, 0.375, 0.625, 0.5, 0.375, 0.5, 0.375, 0.5833, 0.625, 0.5833, 0.625, 0.75, 0.375, 0.75, 0.375, 0.875, 0.625, 0.875, 0.625, 1.0, 0.375, 1.0, 0.25, 0.5833, 0.375, 0.5833, 0.375, 0.75, 0.25, 0.75, 0.7656, 0.5083, 0.8586, 0.5083, 0.8631, 0.575, 0.7612, 0.575, 0.25, 0.5, 0.375, 0.5, 0.375, 0.5833, 0.25, 0.5833, 0.375, 0.5, 0.625, 0.5, 0.625, 0.5833, 0.375, 0.5833, 0.375, 0.0, 0.625, 0.0, 0.625, 0.1667, 0.375, 0.1667, 0.125, 0.5, 0.25, 0.5, 0.25, 0.5833, 0.125, 0.5833, 0.6414, 0.5083, 0.7344, 0.5083, 0.7388, 0.575, 0.6369, 0.575, 0.125, 0.5833, 0.25, 0.5833, 0.25, 0.75, 0.125, 0.75, 0.375, 0.75, 0.625, 0.75, 0.625, 0.875, 0.375, 0.875, 0.375, 0.25, 0.625, 0.25, 0.625, 0.375, 0.375, 0.375, 0.75, 0.5, 0.875, 0.5, 0.8586, 0.5083, 0.7656, 0.5083, 0.875, 0.5, 0.875, 0.5833, 0.8631, 0.575, 0.8586, 0.5083, 0.875, 0.5833, 0.75, 0.5833, 0.7612, 0.575, 0.8631, 0.575, 0.75, 0.5833, 0.75, 0.5, 0.7656, 0.5083, 0.7612, 0.575, 0.625, 0.5, 0.75, 0.5, 0.7344, 0.5083, 0.6414, 0.5083, 0.75, 0.5, 0.75, 0.5833, 0.7388, 0.575, 0.7344, 0.5083, 0.75, 0.5833, 0.625, 0.5833, 0.6369, 0.575, 0.7388, 0.575, 0.625, 0.5833, 0.625, 0.5, 0.6414, 0.5083, 0.6369, 0.575, 0.6359, 0.5941, 0.6359, 0.7391, 0.625, 0.75, 0.625, 0.5833, 0.75, 0.7391, 0.8641, 0.7391, 0.875, 0.75, 0.75, 0.75, 0.8641, 0.7391, 0.8641, 0.5941, 0.875, 0.5833, 0.875, 0.75, 0.75, 0.5941, 0.6359, 0.5941, 0.625, 0.5833, 0.75, 0.5833, 0.6359, 0.7391, 0.75, 0.7391, 0.75, 0.75, 0.625, 0.75, 0.8641, 0.5941, 0.75, 0.5941, 0.75, 0.5833, 0.875, 0.5833, 0.75, 0.5941, 0.8641, 0.5941, 0.8641, 0.7391, 0.75, 0.7391, 0.6359, 0.7391, 0.6359, 0.5941])
me_cube_003.materials.append(mat_keyboard)
me_cube_003.materials.append(mat_mouse)
me_cube_003.update()
me_plane = bpy.data.meshes.new('Plane')
me_plane.from_pydata([(-1.0, -1.0, 0.0), (1.0, -1.0, 0.0), (-1.0, 1.0, 0.0), (1.0, 1.0, 0.0)], [], [(0, 1, 3, 2)])
_uv = me_plane.uv_layers.new(name='UVMap')
_uv.uv.foreach_set('vector', [0.0, 0.0, 1.0, 0.0, 1.0, 1.0, 0.0, 1.0])
me_plane.materials.append(mat_desk)
me_plane.update()

# ---- curves / text
cu_beziercurve = bpy.data.curves.new('BezierCurve', 'CURVE')
cu_beziercurve.dimensions = '3D'
_sp = cu_beziercurve.splines.new('BEZIER'); _sp.bezier_points.add(1)
_sp.bezier_points.foreach_set('co', [-1.485, 0.6482, 0.09846, 1.0, 0.0, 0.0])
_sp.bezier_points.foreach_set('handle_left', [-2.272, 0.5854, 0.1849, 0.0, 0.0, 0.0])
_sp.bezier_points.foreach_set('handle_right', [-0.0924, 0.7593, -0.05437, 2.0, 0.0, 0.0])
for _p, _l, _r in zip(_sp.bezier_points, ['ALIGNED', 'ALIGNED'], ['ALIGNED', 'ALIGNED']): _p.handle_left_type = _l; _p.handle_right_type = _r
_sp.order_u = 0
_sp.order_v = 0
cu_beziercurve.materials.append(mat_cord)
cu_beziercurve.use_path = True
cu_beziercurve.bevel_depth = 0.03
cu_beziercurve.fill_mode = 'FULL'
cu_beziercurve_001 = bpy.data.curves.new('BezierCurve.001', 'CURVE')
cu_beziercurve_001.dimensions = '3D'
_sp = cu_beziercurve_001.splines.new('BEZIER'); _sp.bezier_points.add(3)
_sp.bezier_points.foreach_set('co', [-4.691, -0.6001, -0.09265, -5.092, 2.564, 0.0275, -1.421, 1.709, 0.09368, 1.0, 0.0, 0.0])
_sp.bezier_points.foreach_set('handle_left', [-3.951, -1.457, -0.3491, -6.212, 2.082, 0.07707, -2.538, 2.027, 0.09121, 0.0, 0.0, 0.0])
_sp.bezier_points.foreach_set('handle_right', [-5.374, 0.1913, 0.1442, -3.802, 3.119, -0.02962, 1.053, 1.004, 0.09917, 2.0, 0.0, 0.0])
for _p, _l, _r in zip(_sp.bezier_points, ['ALIGNED', 'ALIGNED', 'ALIGNED', 'ALIGNED'], ['ALIGNED', 'ALIGNED', 'ALIGNED', 'ALIGNED']): _p.handle_left_type = _l; _p.handle_right_type = _r
_sp.order_u = 0
_sp.order_v = 0
cu_beziercurve_001.materials.append(mat_cord)
cu_beziercurve_001.use_path = True
cu_beziercurve_001.bevel_depth = 0.02
cu_beziercurve_001.fill_mode = 'FULL'
txt_text_002 = bpy.data.curves.new('Text.002', 'FONT')
txt_text_002.dimensions = '2D'
txt_text_002.body = 'ERROR '
txt_text_002.extrude = 0.04

# ---- objects
ob_cube = bpy.data.objects.new('Cube', me_cube)
ob_beziercurve = bpy.data.objects.new('BezierCurve', cu_beziercurve)
ob_cube_001 = bpy.data.objects.new('Cube.001', me_cube_001)
ob_cube_002 = bpy.data.objects.new('Cube.002', me_cube_002)
ob_cube_003 = bpy.data.objects.new('Cube.003', me_cube_003)
ob_beziercurve_001 = bpy.data.objects.new('BezierCurve.001', cu_beziercurve_001)
ob_plane = bpy.data.objects.new('Plane', me_plane)
ob_camera = bpy.data.objects.new('Camera', cam_camera_001)
ob_sun = bpy.data.objects.new('Sun', light_sun)
ob_area = bpy.data.objects.new('Area', light_area)
ob_sun_001 = bpy.data.objects.new('Sun.001', light_sun_001)
ob_text_002 = bpy.data.objects.new('Text.002', txt_text_002)

# ---- transforms, parenting, visibility, modifiers, constraints
ob_cube.location = (-0.6919, 0.0, 0.2274)
ob_cube.lock_rotations_4d = False
ob_cube.empty_display_type = 'ARROWS'
ob_cube.lineart.crease_threshold = 0.0
_m = ob_cube.modifiers.new('Bevel', 'BEVEL')
_m.width = 0.007
_m.width_pct = 0.007
ob_beziercurve.location = (-0.09696, 1.756, 0.2206)
ob_beziercurve.rotation_euler = (0.0, -0.0, -0.9922)
ob_cube_001.location = (0.0, 3.972, 0.1928)
ob_cube_001.scale = (1.829, 1.393, 1.393)
ob_cube_002.location = (0.0, 3.972, 0.1928)
ob_cube_002.scale = (1.829, 1.393, 1.393)
_m = ob_cube_002.modifiers.new('Subdivision', 'SUBSURF')
_m.levels = 2
ob_cube_003.location = (3.627, 0.0, 0.1455)
ob_cube_003.scale = (0.3322, 0.6595, 0.1419)
ob_beziercurve_001.location = (3.113, 1.392, 0.02417)
ob_beziercurve_001.rotation_euler = (0.0, -0.0, -0.9922)
ob_plane.location = (0.0, 2.717, 0.02864)
ob_plane.scale = (966.9, 1214.0, 306.5)
ob_camera.location = (16.7, -18.91, 9.075)
ob_camera.rotation_euler = (1.289, -1.223e-05, -5.644)
ob_sun.location = (-9.269, 10.02, 4.092)
ob_sun.rotation_euler = (-0.2641, -1.256, -0.6513)
ob_area.location = (0.0, -0.3393, 2.133)
ob_area.rotation_euler = (-3.244, -0.0, 0.0)
ob_area.scale = (-1.648, -1.648, -1.648)
ob_sun_001.location = (12.7, 10.71, 3.355)
ob_sun_001.rotation_euler = (1.377, -1.071, -10.41)
ob_text_002.location = (-0.5386, 2.525, 3.156)
ob_text_002.rotation_euler = (1.571, -0.0, 0.0)
ob_text_002.scale = (0.4106, 0.4106, 0.4106)

# ---- collection membership
col_collection.objects.link(ob_cube)
col_collection.objects.link(ob_beziercurve)
col_collection.objects.link(ob_cube_001)
col_collection.objects.link(ob_cube_002)
col_collection.objects.link(ob_cube_003)
col_collection.objects.link(ob_beziercurve_001)
col_collection.objects.link(ob_plane)
col_collection.objects.link(ob_camera)
col_collection.objects.link(ob_sun)
col_collection.objects.link(ob_area)
col_collection.objects.link(ob_sun_001)
col_collection.objects.link(ob_text_002)

# ---- scene / render settings (as saved in the file)
scene.camera = ob_camera
scene.frame_start = 1; scene.frame_end = 250; scene.frame_set(1)
scene.render.engine = 'CYCLES'
scene.cycles.sampling_pattern = 'TABULATED_SOBOL'
scene.cycles.use_light_tree = False
scene.eevee.use_gtao = True
scene.eevee.use_raytracing = True
scene.view_settings.view_transform = 'Filmic'
bpy.context.view_layer.update()

